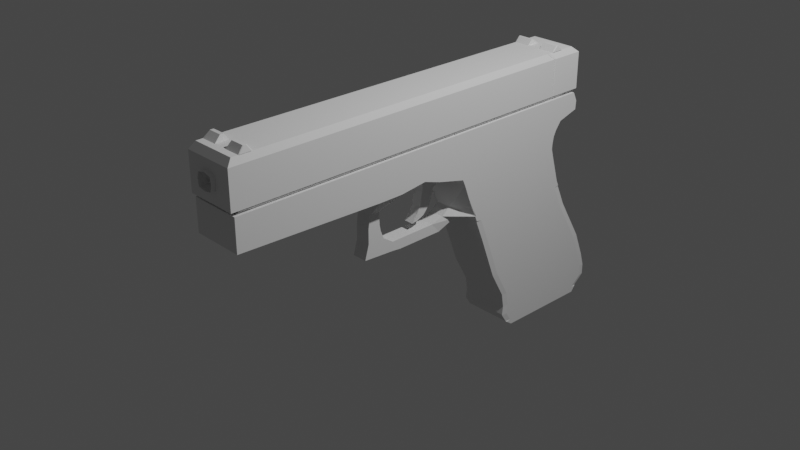 # Source: julesd.blend  (saved by Blender 3.4.6; exported with 4.5.12 LTS)
import bpy
from mathutils import Matrix  # noqa: F401  (used for matrix-valued properties, if any)

bpy.ops.wm.read_factory_settings(use_empty=True)
scene = bpy.context.scene
scene.name = 'Scene'

# ---- collections
col_collection = bpy.data.collections.new('Collection'); scene.collection.children.link(col_collection)

# ---- node groups
ng_auto_smooth = bpy.data.node_groups.new('Auto Smooth', 'GeometryNodeTree')
_s = ng_auto_smooth.interface.new_socket(name='Geometry', in_out='OUTPUT', socket_type='NodeSocketGeometry')
_s = ng_auto_smooth.interface.new_socket(name='Geometry', in_out='INPUT', socket_type='NodeSocketGeometry')
_s = ng_auto_smooth.interface.new_socket(name='Angle', in_out='INPUT', socket_type='NodeSocketFloat')
_s.subtype = 'ANGLE'
_s.min_value = 0.0
_s.max_value = 3.142
ng_auto_smooth.is_modifier = True
_N = ng_auto_smooth.nodes; _L = ng_auto_smooth.links
n0 = _N.new('NodeGroupOutput'); n0.name = 'Group Output'; n0.location = (480, -100)
n1 = _N.new('NodeGroupInput'); n1.name = 'Group Input'; n1.location = (-420, -300)
n2 = _N.new('NodeGroupInput'); n2.name = 'Group Input.001'; n2.location = (-60, -100)
n3 = _N.new('GeometryNodeSetShadeSmooth'); n3.name = 'Set Shade Smooth'; n3.location = (120, -100)
n3.domain = 'EDGE'
n4 = _N.new('GeometryNodeSetShadeSmooth'); n4.name = 'Set Shade Smooth.001'; n4.location = (300, -100)
n5 = _N.new('GeometryNodeInputMeshEdgeAngle'); n5.name = 'Edge Angle'; n5.location = (-420, -220)
n6 = _N.new('GeometryNodeInputEdgeSmooth'); n6.name = 'Is Edge Smooth'; n6.location = (-60, -160)
n7 = _N.new('GeometryNodeInputShadeSmooth'); n7.name = 'Is Face Smooth'; n7.location = (-240, -340)
n8 = _N.new('FunctionNodeBooleanMath'); n8.name = 'Boolean Math'; n8.location = (-60, -220)
n9 = _N.new('FunctionNodeCompare'); n9.name = 'Compare'; n9.location = (-240, -180)
n9.operation = 'LESS_EQUAL'
_L.new(n5.outputs[0], n9.inputs[0])
_L.new(n4.outputs[0], n0.inputs[0])
_L.new(n1.outputs[1], n9.inputs[1])
_L.new(n9.outputs[0], n8.inputs[0])
_L.new(n7.outputs[0], n8.inputs[1])
_L.new(n2.outputs[0], n3.inputs[0])
_L.new(n6.outputs[0], n3.inputs[1])
_L.new(n3.outputs[0], n4.inputs[0])
_L.new(n8.outputs[0], n3.inputs[2])
n0.is_active_output = True

# ---- world
world_world = bpy.data.worlds.new('World'); scene.world = world_world
world_world.use_nodes = True; world_world.node_tree.nodes.clear()
_N = world_world.node_tree.nodes; _L = world_world.node_tree.links
n0 = _N.new('ShaderNodeOutputWorld'); n0.name = 'World Output'; n0.location = (300, 300)
n1 = _N.new('ShaderNodeBackground'); n1.name = 'Background'; n1.location = (10, 300)
n1.inputs[0].default_value = (0.05088, 0.05088, 0.05088, 1.0)
_L.new(n1.outputs[0], n0.inputs[0])
n0.is_active_output = True
world_world.color = (0.05088, 0.05088, 0.05088)
world_world.use_sun_shadow = False
world_world.sun_shadow_jitter_overblur = 0.0

# ---- cameras
cam_camera = bpy.data.cameras.new('Camera')
cam_camera.clip_end = 100.0
cam_camera.ortho_scale = 7.314

# ---- lights
light_light = bpy.data.lights.new('Light', 'POINT')
light_light.transmission_factor = 0.0
light_light.energy = 1000.0
light_light.shadow_soft_size = 0.1
light_light.shadow_maximum_resolution = 0.006
light_light.use_absolute_resolution = True

# ---- meshes
me_cube_001 = bpy.data.meshes.new('Cube.001')
me_cube_001.from_pydata([(-0.8824, -0.9739, 1.184), (-1.0, -1.0, 0.8824), (-0.8824, 0.9599, 1.173), (-1.0, 1.0, 0.8824), (0.8824, -0.9739, 1.184), (1.0, -1.0, 0.8824), (0.8824, 0.9599, 1.173), (1.0, 1.0, 0.8824), (-0.8464, -0.9079, 1.45), (-1.0, -0.966, 0.8824), (0.857, -0.9116, 1.464), (1.0, -0.966, 0.8824), (-0.8365, -0.8984, 1.455), (1.0, -0.8998, 0.8824), (-1.0, -0.8998, 0.8824), (0.8563, -0.9006, 1.456), (-0.9144, 0.8491, 1.414), (1.0, 0.9262, 0.8824), (-1.0, 0.9262, 0.8824), (0.9023, 0.8567, 1.421), (-1.0, 0.8569, 0.8824), (0.9019, 0.8535, 1.417), (-0.9143, 0.8491, 1.414), (1.0, 0.8569, 0.8824), (-1.0, -0.02241, 0.8824), (0.8824, -0.02865, 1.179), (-0.8824, -0.02865, 1.179), (1.0, -0.02241, 0.8824), (-1.0, -0.4611, 0.8824), (0.8824, -0.4528, 1.181), (-0.8824, -0.4528, 1.181), (1.0, -0.4611, 0.8824), (-0.2705, 0.9599, 1.173), (-0.3065, 1.0, 0.8824), (-0.2705, -0.9739, 1.184), (-0.3065, -1.0, 0.8824), (-0.3065, -0.966, -1.0), (-0.3185, -0.9112, 1.453), (-0.3071, -0.8953, 1.461), (-0.3065, -0.8998, -1.0), (-0.3065, 0.9262, -1.0), (-0.2741, 0.8532, 1.423), (-0.3065, 0.8569, -1.0), (-0.2741, 0.844, 1.417), (-0.3065, -0.02241, -1.0), (-0.2705, -0.02865, 1.179), (-0.3065, -0.4611, -1.0), (-0.2705, -0.4528, 1.181), (0.2612, 0.9599, 1.173), (0.2961, -1.0, 0.8824), (0.3082, -0.9151, 1.471), (0.3082, -0.8965, 1.458), (0.2736, 0.8598, 1.432), (0.2736, 0.8493, 1.419), (0.2612, -0.02865, 1.179), (0.2612, -0.4528, 1.181), (0.2961, 1.0, 0.8824), (0.2612, -0.9739, 1.184), (0.2961, -0.966, -1.0), (0.2961, -0.8998, -1.0), (0.2961, 0.9262, -1.0), (0.2961, 0.8569, -1.0), (0.2961, -0.02241, -1.0), (0.2961, -0.4611, -1.0), (-0.8933, -0.9372, 1.187), (-0.8942, -0.8807, 1.187), (-0.2705, -0.941, 1.184), (-0.2705, -0.877, 1.184), (0.9022, -0.8815, 1.188), (0.902, -0.9365, 1.188), (0.2612, -0.941, 1.184), (0.2612, -0.877, 1.184), (0.8824, -0.877, 1.184), (0.8824, -0.941, 1.184), (0.8355, -0.8965, 1.458), (0.8355, -0.9151, 1.471), (-0.8824, -0.941, 1.184), (-0.8824, -0.877, 1.184), (-0.8345, -0.9112, 1.453), (-0.8231, -0.8953, 1.461), (-0.8963, -0.8963, -1.023), (-1.0, -1.0, -0.8731), (-0.8963, 0.8963, -1.023), (-1.0, 1.0, -0.8731), (0.8963, -0.8963, -1.023), (1.0, -1.0, -0.8731), (0.8963, 0.8963, -1.023), (1.0, 1.0, -0.8731), (-1.0, -0.966, -0.8731), (-0.8963, -0.966, -1.023), (0.8963, -0.966, -1.023), (1.0, -0.966, -0.8731), (0.8963, -0.8998, -1.023), (1.0, -0.8998, -0.8731), (-1.0, -0.8998, -0.8731), (-0.8963, -0.8998, -1.023), (1.0, 0.9262, -0.8731), (0.8963, 0.9262, -1.023), (-0.8963, 0.9262, -1.023), (-1.0, 0.9262, -0.8731), (-0.8963, 0.8569, -1.023), (-1.0, 0.8569, -0.8731), (1.0, 0.8569, -0.8731), (0.8963, 0.8569, -1.023), (-0.8963, -0.02241, -1.023), (-1.0, -0.02241, -0.8731), (1.0, -0.02241, -0.8731), (0.8963, -0.02241, -1.023), (-1.0, -0.4611, -0.8731), (-0.8963, -0.4611, -1.023), (1.0, -0.4611, -0.8731), (0.8963, -0.4611, -1.023), (-0.3065, 1.0, -0.8731), (-0.3065, 0.8963, -1.023), (-0.3065, -0.8963, -1.023), (-0.3065, -1.0, -0.8731), (0.2961, -1.0, -0.8731), (0.2961, -0.8963, -1.023), (0.2961, 1.0, -0.8731), (0.2961, 0.8963, -1.023), (-1.0, -1.0, 0.3297), (-1.0, -0.966, 0.3297), (-0.192, -0.9407, 0.2152), (-1.0, 1.0, 0.3297), (-0.3065, 1.0, 0.3297), (-1.0, 0.9262, 0.3297), (1.0, -1.0, 0.3297), (0.1815, -0.9407, 0.2152), (1.0, -0.966, 0.3297), (1.0, 1.0, 0.3297), (1.0, 0.9262, 0.3297), (0.2961, 1.0, 0.3297), (-1.0, -0.8998, 0.3297), (1.0, -0.8998, 0.3297), (1.0, -0.4611, 0.3297), (-1.0, -0.4611, 0.3297), (1.0, 0.8569, 0.3297), (-1.0, 0.8569, 0.3297), (-1.0, -0.02241, 0.3297), (1.0, -0.02241, 0.3297), (-1.0, -0.966, -0.2717), (-0.3065, 1.0, -0.2717), (0.1815, -0.9407, -0.1571), (1.0, 0.9262, -0.2717), (-1.0, -0.8998, -0.2717), (-1.0, -0.4611, -0.2717), (1.0, 0.8569, -0.2717), (1.0, -0.02241, -0.2717), (-1.0, -1.0, -0.2717), (-0.192, -0.9407, -0.1571), (-1.0, 1.0, -0.2717), (-1.0, 0.9262, -0.2717), (1.0, -1.0, -0.2717), (1.0, -0.966, -0.2717), (1.0, 1.0, -0.2717), (0.2961, 1.0, -0.2717), (1.0, -0.8998, -0.2717), (1.0, -0.4611, -0.2717), (-1.0, 0.8569, -0.2717), (-1.0, -0.02241, -0.2717), (-0.3065, -1.0, -0.2717), (0.2961, -1.0, 0.3297), (-0.005242, -0.8998, -1.0), (-0.005242, -0.966, -1.0), (-0.004626, -0.9739, 1.184), (-0.005242, 1.0, 0.8824), (-0.005242, 0.9262, -1.0), (-0.005242, 0.8569, -1.0), (-0.005242, -0.02241, -1.0), (-0.005242, -0.4611, -1.0), (-0.004626, 0.9599, 1.173), (-0.005242, -1.0, 0.8824), (-0.004626, -0.941, 1.184), (-0.004626, -0.877, 1.184), (-0.004626, 0.8886, 1.174), (-0.004626, 0.8215, 1.174), (-0.004626, -0.02865, 1.179), (-0.004626, -0.4528, 1.181), (-0.005242, 0.8963, -1.023), (-0.005242, 1.0, -0.8731), (-0.005242, -0.8963, -1.023), (-0.005242, -1.0, -0.8731), (-0.005242, -1.0, 0.4319), (-0.005242, 1.0, 0.3297), (-0.005242, 1.0, -0.2717), (-0.005242, -1.0, -0.3376), (-0.005242, -0.9407, 0.2152), (-0.005242, -0.9407, -0.1571), (1.0, -0.966, 0.02903), (1.0, -1.0, 0.02903), (-1.0, 0.9262, 0.02903), (-1.0, 1.0, 0.02903), (-1.0, -1.0, 0.02903), (1.0, 1.0, 0.02903), (0.2961, 1.0, 0.02903), (1.0, -0.8998, 0.02903), (1.0, -0.4611, 0.02903), (-1.0, 0.8569, 0.02903), (-1.0, -0.02241, 0.02903), (-1.0, -0.966, 0.02903), (-0.3065, 1.0, 0.02903), (1.0, 0.9262, 0.02903), (-1.0, -0.8998, 0.02903), (-1.0, -0.4611, 0.02903), (1.0, 0.8569, 0.02903), (1.0, -0.02241, 0.02903), (-0.192, -0.9407, 0.02903), (0.1815, -0.9407, 0.02903), (-0.005242, 1.0, 0.02903), (-0.005242, -0.9407, 0.02903), (0.3353, -1.0, 0.02658), (-0.7165, -0.3204, 0.2599), (-0.7828, -0.3225, 0.2288), (0.2887, -1.0, 0.3367), (0.2887, -1.016, 0.3367), (-0.3015, -1.0, 0.3358), (-0.3015, -1.016, 0.3358), (-0.006939, -1.0, 0.4348), (0.004552, -1.0, 0.4348), (0.004552, -1.016, 0.4348), (-0.006939, -1.016, 0.4348), (-0.001186, -1.021, 0.4309), (0.3014, -1.0, -0.2717), (0.2918, -0.9978, -0.2674), (0.2909, -1.0, -0.2728), (0.2961, -1.0, -0.2769), (0.3331, -0.9981, 0.02903), (0.3434, -1.0, 0.02903), (0.3373, -1.0, 0.03424), (0.3353, -1.017, 0.02658), (0.3302, -1.021, 0.02664), (0.292, -1.0, 0.3326), (0.296, -1.0, 0.3233), (0.296, -1.017, 0.3233), (0.2904, -1.021, 0.3314), (0.2956, -1.0, -0.2678), (0.288, -1.0, -0.2763), (-0.2971, -1.0, -0.2743), (0.005467, -1.0, -0.3402), (-0.007838, -1.0, -0.3402), (-0.007838, -1.016, -0.3402), (0.005467, -1.016, -0.3402), (-0.001187, -1.021, -0.3351), (0.288, -1.014, -0.2763), (0.2956, -1.017, -0.2678), (0.2865, -1.016, -0.2766), (0.2901, -1.022, -0.269), (-0.3111, -1.0, 0.3297), (-0.3029, -0.9981, 0.3261), (-0.3022, -1.0, 0.3312), (-0.3065, -1.0, 0.3343), (-0.3492, -0.9984, 0.02903), (-0.3581, -1.0, 0.02903), (-0.3528, -1.0, 0.02454), (-0.3586, -1.0, 0.02593), (-0.3586, -1.0, 0.03488), (-0.3586, -1.018, 0.02593), (-0.3546, -1.021, 0.0304), (-0.3586, -1.018, 0.03488), (-0.3091, -1.0, 0.323), (-0.3055, -1.0, 0.331), (-0.3091, -1.018, 0.323), (-0.3039, -1.021, 0.3299), (-0.3019, -1.0, -0.2692), (-0.3058, -1.0, -0.2614), (-0.3019, -1.014, -0.2691), (-0.2998, -1.022, -0.267), (-0.3058, -1.018, -0.2613), (-0.2919, -1.016, -0.2755), (-0.2971, -1.01, -0.2743), (0.2612, 0.8886, 1.174), (0.9139, 0.8838, 1.178), (0.9139, 0.8264, 1.178), (0.2612, 0.8215, 1.174), (-0.9178, 0.8274, 1.179), (-0.9178, 0.8824, 1.179), (-0.2705, 0.8886, 1.174), (-0.2705, 0.8215, 1.174), (0.8824, 0.8886, 1.174), (0.8824, 0.8215, 1.174), (0.8701, 0.8598, 1.432), (0.8701, 0.8493, 1.419), (-0.8824, 0.8215, 1.174), (-0.8824, 0.8886, 1.174), (-0.8788, 0.844, 1.417), (-0.8788, 0.8532, 1.423), (-0.8824, 0.8001, 1.174), (1.0, 0.8347, 0.8824), (-1.0, 0.8347, 0.8824), (0.8824, 0.8001, 1.174), (-0.2705, 0.8001, 1.174), (-0.3065, 0.8347, -1.0), (0.2612, 0.8001, 1.174), (0.2961, 0.8347, -1.0), (0.8963, 0.8347, -1.023), (1.0, 0.8347, -0.8731), (-0.8963, 0.8347, -1.023), (-1.0, 0.8347, -0.8731), (1.0, 0.8347, 0.3297), (-1.0, 0.8347, 0.3297), (-1.0, 0.8347, -0.2717), (1.0, 0.8347, -0.2717), (-0.005242, 0.8347, -1.0), (-0.004626, 0.8001, 1.174), (-1.0, 0.8347, 0.02903), (1.0, 0.8347, 0.02903), (-1.0, 0.8299, 0.8824), (0.8824, 0.7955, 1.174), (-0.2705, 0.7955, 1.174), (-0.3065, 0.8299, -1.0), (0.2612, 0.7955, 1.174), (0.2961, 0.8299, -1.0), (0.9784, 0.8299, -0.8731), (-0.8963, 0.8299, -1.023), (0.9784, 0.8299, 0.3297), (0.9784, 0.8299, -0.2717), (-0.005242, 0.8299, -1.0), (-0.004626, 0.7955, 1.174), (0.9784, 0.8299, 0.02903), (-0.8824, 0.7955, 1.174), (0.9784, 0.8299, 0.8824), (0.8747, 0.8299, -1.023), (-1.0, 0.8299, -0.8731), (-1.0, 0.8299, 0.3297), (-1.0, 0.8299, -0.2717), (-1.0, 0.8299, 0.02903), (-1.0, 0.8249, 0.8824), (0.8824, 0.7907, 1.174), (-0.2705, 0.7907, 1.174), (-0.3065, 0.8249, -1.0), (0.2612, 0.7907, 1.174), (0.2961, 0.8249, -1.0), (1.0, 0.8249, -0.8731), (-0.8963, 0.8249, -1.023), (1.0, 0.8249, 0.3297), (1.0, 0.8249, -0.2717), (-0.005242, 0.8249, -1.0), (-0.004626, 0.7907, 1.174), (1.0, 0.8249, 0.02903), (-0.8824, 0.7907, 1.174), (1.0, 0.8249, 0.8824), (0.8963, 0.8249, -1.023), (-1.0, 0.8249, -0.8731), (-1.0, 0.8249, 0.3297), (-1.0, 0.8249, -0.2717), (-1.0, 0.8249, 0.02903), (-1.0, 0.8193, 0.8824), (0.8824, 0.7852, 1.174), (-0.2705, 0.7852, 1.174), (-0.3065, 0.8193, -1.0), (0.2612, 0.7852, 1.174), (0.2961, 0.8193, -1.0), (1.0, 0.8193, -0.8731), (-0.8963, 0.8193, -1.023), (1.0, 0.8193, 0.3297), (1.0, 0.8193, -0.2717), (-0.005242, 0.8193, -1.0), (-0.004626, 0.7852, 1.174), (1.0, 0.8193, 0.02903), (-0.8824, 0.7852, 1.174), (1.0, 0.8193, 0.8824), (0.8963, 0.8193, -1.023), (-1.0, 0.8193, -0.8731), (-1.0, 0.8193, 0.3297), (-1.0, 0.8193, -0.2717), (-1.0, 0.8193, 0.02903), (-1.0, -0.966, -0.5724), (-0.3065, 1.0, -0.5724), (1.0, 0.9262, -0.5724), (-1.0, -0.8998, -0.5724), (-1.0, -0.4611, -0.5724), (1.0, 0.8569, -0.5724), (1.0, -0.02241, -0.5724), (-1.0, -1.0, -0.5724), (-0.3065, -1.0, -0.5724), (-1.0, 1.0, -0.5724), (-1.0, 0.9262, -0.5724), (1.0, -1.0, -0.5724), (1.0, -0.966, -0.5724), (1.0, 1.0, -0.5724), (0.2961, 1.0, -0.5724), (1.0, -0.8998, -0.5724), (1.0, -0.4611, -0.5724), (-1.0, 0.8569, -0.5724), (-1.0, -0.02241, -0.5724), (-0.005242, -1.0, -0.6053), (-0.005242, 1.0, -0.5724), (1.0, 0.8347, -0.5724), (-1.0, 0.8347, -0.5724), (-1.0, 0.8299, -0.5724), (0.9784, 0.8299, -0.5724), (-1.0, 0.8249, -0.5724), (1.0, 0.8249, -0.5724), (-1.0, 0.8193, -0.5724), (1.0, 0.8193, -0.5724), (-0.8824, 0.7931, 1.174), (1.0, 0.8274, 0.8824), (0.8963, 0.8274, -1.023), (-1.0, 0.8274, -0.8731), (-1.0, 0.8274, 0.3297), (-1.0, 0.8274, -0.2717), (-1.0, 0.8274, 0.02903), (-1.0, 0.8274, 0.8824), (0.8824, 0.7931, 1.174), (-0.2705, 0.7931, 1.174), (-0.3065, 0.8274, -1.0), (0.2612, 0.7931, 1.174), (0.2961, 0.8274, -1.0), (1.0, 0.8274, -0.8731), (-0.8963, 0.8274, -1.023), (1.0, 0.8274, 0.3297), (1.0, 0.8274, -0.2717), (-0.005242, 0.8274, -1.0), (-0.004626, 0.7931, 1.174), (1.0, 0.8274, 0.02903), (1.0, 0.8274, -0.5724), (-1.0, 0.8274, -0.5724), (-1.0, 0.8177, 0.8824), (0.8824, 0.7837, 1.174), (-0.2705, 0.7837, 1.174), (-0.3065, 0.8177, -1.0), (0.2612, 0.7837, 1.174), (0.2961, 0.8177, -1.0), (1.0, 0.8177, -0.8731), (-0.8963, 0.8177, -1.023), (1.0, 0.8177, 0.3297), (1.0, 0.8177, -0.2717), (-0.005242, 0.8177, -1.0), (-0.004626, 0.7837, 1.174), (1.0, 0.8177, 0.02903), (-0.8824, 0.7837, 1.174), (1.0, 0.8177, 0.8824), (0.8963, 0.8177, -1.023), (-1.0, 0.8177, -0.8731), (-1.0, 0.8177, 0.3297), (-1.0, 0.8177, -0.2717), (-1.0, 0.8177, 0.02903), (-1.0, 0.8177, -0.5724), (1.0, 0.8177, -0.5724), (-1.0, 0.8158, 0.8824), (0.8824, 0.7818, 1.174), (-0.2705, 0.7818, 1.174), (-0.3065, 0.8158, -1.0), (0.2612, 0.7818, 1.174), (0.2961, 0.8158, -1.0), (1.0, 0.8158, -0.8731), (-0.8963, 0.8158, -1.023), (1.0, 0.8158, 0.3297), (1.0, 0.8158, -0.2717), (-0.005242, 0.8158, -1.0), (-0.004626, 0.7818, 1.174), (1.0, 0.8158, 0.02903), (1.0, 0.8158, -0.5724), (-0.8824, 0.7818, 1.174), (1.0, 0.8158, 0.8824), (0.8963, 0.8158, -1.023), (-1.0, 0.8158, -0.8731), (-1.0, 0.8158, 0.3297), (-1.0, 0.8158, -0.2717), (-1.0, 0.8158, 0.02903), (-1.0, 0.8158, -0.5724), (-1.0, 0.8137, 0.8824), (0.8824, 0.7798, 1.174), (-0.2705, 0.7798, 1.174), (-0.3065, 0.8137, -1.0), (0.2612, 0.7798, 1.174), (0.2961, 0.8137, -1.0), (1.0, 0.8137, -0.8731), (-0.8963, 0.8137, -1.023), (1.0, 0.8137, 0.3297), (1.0, 0.8137, -0.2717), (-0.005242, 0.8137, -1.0), (-0.004626, 0.7798, 1.174), (1.0, 0.8137, 0.02903), (1.0, 0.8137, -0.5724), (-0.8824, 0.7798, 1.174), (1.0, 0.8137, 0.8824), (0.8963, 0.8137, -1.023), (-1.0, 0.8137, -0.8731), (-1.0, 0.8137, 0.3297), (-1.0, 0.8137, -0.2717), (-1.0, 0.8137, 0.02903), (-1.0, 0.8137, -0.5724), (-1.0, 0.8113, 0.8824), (0.8824, 0.7775, 1.174), (-0.2705, 0.7775, 1.174), (-0.3065, 0.8113, -1.0), (0.2612, 0.7775, 1.174), (0.2961, 0.8113, -1.0), (1.0, 0.8113, -0.8731), (-0.8963, 0.8113, -1.023), (1.0, 0.8113, 0.3297), (1.0, 0.8113, -0.2717), (-0.005242, 0.8113, -1.0), (-0.004626, 0.7775, 1.174), (1.0, 0.8113, 0.02903), (1.0, 0.8113, -0.5724), (-0.8824, 0.7775, 1.174), (1.0, 0.8113, 0.8824), (0.8963, 0.8113, -1.023), (-1.0, 0.8113, -0.8731), (-1.0, 0.8113, 0.3297), (-1.0, 0.8113, -0.2717), (-1.0, 0.8113, 0.02903), (-1.0, 0.8113, -0.5724), (-0.8824, 0.7879, 1.174), (0.9761, 0.8221, 0.8824), (0.8963, 0.8221, -1.023), (-1.0, 0.8221, -0.8731), (-1.0, 0.8221, 0.3297), (-1.0, 0.8221, -0.2717), (-1.0, 0.8221, 0.02903), (-1.0, 0.8221, 0.8824), (0.8824, 0.7879, 1.174), (-0.2705, 0.7879, 1.174), (-0.3065, 0.8221, -1.0), (0.2612, 0.7879, 1.174), (0.2961, 0.8221, -1.0), (0.9761, 0.8221, -0.8731), (-0.8963, 0.8221, -1.023), (0.9761, 0.8221, 0.3297), (0.9761, 0.8221, -0.2717), (-0.005242, 0.8221, -1.0), (-0.004626, 0.7879, 1.174), (0.9761, 0.8221, 0.02903), (0.9761, 0.8221, -0.5724), (-1.0, 0.8221, -0.5724)], [(267, 211), (267, 212)], [(66, 76, 0, 34), (58, 90, 84, 117), (82, 113, 40, 98), (129, 7, 17, 130), (119, 86, 97, 60), (283, 2, 3, 18), (48, 6, 7, 56), (73, 4, 5, 11), (34, 0, 1, 35), (123, 3, 33, 124), (72, 73, 11, 13), (0, 76, 9, 1), (134, 31, 13, 133), (206, 122, 248, 251), (59, 92, 90, 58), (38, 79, 78, 37), (47, 30, 77, 67), (63, 111, 92, 59), (109, 46, 39, 95), (29, 72, 13, 31), (76, 77, 14, 9), (133, 13, 11, 128), (6, 278, 17, 7), (95, 39, 36, 89), (131, 56, 7, 129), (32, 2, 283, 276), (282, 283, 18, 20), (299, 288, 20, 137), (490, 486, 44, 104), (286, 282, 20, 288), (278, 279, 23, 17), (98, 40, 42, 100), (60, 97, 103, 61), (41, 285, 284, 43), (30, 26, 24, 28), (104, 44, 46, 109), (484, 25, 27, 498), (135, 28, 24, 138), (488, 499, 107, 62), (485, 497, 26, 45), (130, 17, 23, 136), (77, 30, 28, 14), (25, 29, 31, 27), (183, 165, 56, 131), (62, 107, 111, 63), (45, 26, 30, 47), (176, 45, 47, 177), (139, 27, 31, 134), (494, 485, 45, 176), (491, 498, 27, 139), (174, 276, 277, 175), (137, 20, 18, 125), (170, 32, 276, 174), (126, 5, 49, 161), (132, 14, 28, 135), (177, 47, 67, 173), (173, 67, 66, 172), (121, 9, 14, 132), (163, 58, 117, 180), (164, 34, 35, 171), (2, 32, 33, 3), (125, 18, 3, 123), (120, 1, 9, 121), (172, 66, 34, 164), (73, 70, 57, 4), (4, 57, 49, 5), (128, 11, 5, 126), (74, 51, 50, 75), (29, 55, 71, 72), (6, 48, 270, 278), (280, 52, 53, 281), (484, 487, 54, 25), (25, 54, 55, 29), (168, 62, 63, 169), (493, 488, 62, 168), (166, 60, 61, 167), (252, 247, 120, 192), (169, 63, 59, 162), (162, 59, 58, 163), (170, 48, 56, 165), (178, 119, 60, 166), (8, 12, 65, 64), (37, 78, 76, 66), (79, 38, 67, 77), (38, 37, 66, 67), (15, 10, 69, 68), (75, 50, 70, 73), (51, 74, 72, 71), (50, 51, 71, 70), (68, 69, 73, 72), (10, 15, 74, 75), (15, 68, 72, 74), (69, 10, 75, 73), (64, 65, 77, 76), (12, 8, 78, 79), (8, 64, 76, 78), (65, 12, 79, 77), (89, 80, 81, 88), (113, 82, 83, 112), (97, 86, 87, 96), (117, 84, 85, 116), (95, 89, 88, 94), (84, 90, 91, 85), (90, 92, 93, 91), (109, 95, 94, 108), (103, 97, 96, 102), (82, 98, 99, 83), (98, 100, 101, 99), (294, 103, 102, 295), (490, 104, 105, 500), (111, 107, 106, 110), (104, 109, 108, 105), (92, 111, 110, 93), (178, 113, 112, 179), (80, 114, 115, 81), (180, 117, 116, 181), (86, 119, 118, 87), (89, 36, 114, 80), (209, 186, 122, 206), (188, 128, 126, 189), (192, 120, 121, 199), (190, 125, 123, 191), (199, 121, 132, 202), (202, 132, 135, 203), (210, 229, 244, 235), (197, 137, 125, 190), (495, 491, 139, 205), (205, 139, 134, 196), (208, 183, 131, 194), (201, 130, 136, 204), (203, 135, 138, 198), (304, 299, 137, 197), (194, 131, 129, 193), (195, 133, 128, 188), (122, 186, 182, 249, 248), (196, 134, 133, 195), (191, 123, 124, 200), (193, 129, 130, 201), (379, 154, 143, 368), (375, 150, 141, 367), (382, 157, 156, 381), (374, 160, 148, 373), (381, 156, 153, 378), (380, 155, 154, 379), (388, 300, 158, 383), (370, 145, 159, 384), (368, 143, 146, 371), (386, 184, 155, 380), (372, 147, 157, 382), (496, 492, 147, 372), (383, 158, 151, 376), (207, 142, 223, 226), (369, 144, 145, 370), (366, 140, 144, 369), (376, 151, 150, 375), (373, 148, 140, 366), (378, 153, 152, 377), (385, 185, 160, 374), (160, 253, 252, 192, 148), (186, 127, 161, 182), (152, 189, 227, 222), (187, 149, 160, 185), (367, 141, 184, 386), (85, 377, 152, 222, 225, 116), (247, 250, 35, 1, 120), (127, 207, 226, 228, 161), (200, 124, 183, 208), (207, 127, 186, 209), (114, 180, 181, 115), (119, 178, 179, 118), (113, 178, 166, 40), (32, 170, 165, 33), (39, 162, 163, 36), (46, 169, 162, 39), (161, 49, 171, 182), (40, 166, 167, 42), (486, 493, 168, 44), (44, 168, 169, 46), (70, 172, 164, 57), (57, 164, 171, 49), (36, 163, 180, 114), (71, 173, 172, 70), (55, 177, 173, 71), (48, 170, 174, 270), (270, 174, 175, 273), (487, 494, 176, 54), (54, 176, 177, 55), (124, 33, 165, 183), (150, 191, 200, 141), (154, 193, 201, 143), (264, 267, 256, 254), (189, 126, 161, 228, 227), (141, 200, 208, 184), (142, 207, 209, 187), (157, 196, 195, 156), (149, 206, 251, 253, 160), (156, 195, 188, 153), (155, 194, 193, 154), (300, 304, 197, 158), (145, 203, 198, 159), (143, 201, 204, 146), (184, 208, 194, 155), (147, 205, 196, 157), (492, 495, 205, 147), (158, 197, 190, 151), (142, 187, 185, 224, 223), (144, 202, 203, 145), (140, 199, 202, 144), (151, 190, 191, 150), (148, 192, 199, 140), (153, 188, 189, 152), (187, 209, 206, 149), (216, 215, 260, 262), (232, 233, 229, 210), (230, 246, 244, 229), (255, 258, 261, 259), (215, 216, 220, 217), (218, 219, 214, 213), (219, 220, 221), (262, 221, 220, 216), (221, 234, 214, 219), (265, 263, 237, 269), (219, 218, 217, 220), (234, 231, 213, 214), (222, 223, 224, 225), (226, 227, 228), (226, 223, 222, 227), (233, 232, 231, 234), (234, 230, 229, 233), (116, 225, 224, 185, 385, 181), (240, 241, 242), (239, 240, 268, 269, 237), (242, 266, 268, 240), (240, 239, 238, 241), (245, 243, 244, 246), (235, 244, 243, 236), (246, 242, 241, 245), (236, 243, 245, 241, 238), (247, 248, 249, 250), (251, 252, 253), (256, 257, 258), (265, 266, 267), (251, 248, 247, 252), (258, 255, 254, 256), (259, 261, 262, 260), (257, 262, 261, 258), (265, 269, 268, 266), (267, 264, 263, 265), (266, 257, 256, 267), (182, 171, 35, 250, 249), (52, 280, 278, 270), (19, 21, 272, 271), (281, 53, 273, 279), (53, 52, 270, 273), (22, 16, 275, 274), (285, 41, 276, 283), (43, 284, 282, 277), (41, 43, 277, 276), (271, 272, 279, 278), (21, 19, 280, 281), (19, 271, 278, 280), (272, 21, 281, 279), (274, 275, 283, 282), (16, 22, 284, 285), (22, 274, 282, 284), (275, 16, 285, 283), (146, 204, 305, 301), (324, 325, 304, 300), (273, 175, 303, 292), (42, 167, 302, 291), (371, 146, 301, 387), (389, 324, 300, 388), (325, 323, 299, 304), (204, 136, 298, 305), (100, 296, 297, 101), (321, 294, 295, 312), (167, 61, 293, 302), (279, 273, 292, 289), (136, 23, 287, 298), (175, 277, 290, 303), (277, 282, 286, 290), (61, 103, 294, 293), (279, 289, 287, 23), (319, 286, 288, 306), (100, 42, 291, 296), (323, 306, 288, 299), (399, 402, 306, 323), (395, 319, 306, 402), (397, 321, 312, 408), (401, 399, 323, 325), (416, 400, 324, 389), (400, 401, 325, 324), (301, 305, 318, 315), (292, 303, 317, 310), (291, 302, 316, 309), (387, 301, 315, 390), (305, 298, 314, 318), (296, 313, 322, 297), (302, 293, 311, 316), (289, 292, 310, 307), (298, 287, 320, 314), (303, 290, 308, 317), (290, 286, 319, 308), (293, 294, 321, 311), (289, 307, 320, 287), (296, 291, 309, 313), (510, 511, 345, 344), (526, 510, 344, 391), (511, 509, 343, 345), (507, 341, 332, 518), (505, 339, 326, 512), (509, 512, 326, 343), (411, 414, 338, 335), (406, 413, 337, 330), (405, 412, 336, 329), (415, 411, 335, 392), (414, 410, 334, 338), (409, 333, 342, 398), (412, 407, 331, 336), (403, 406, 330, 327), (410, 396, 340, 334), (413, 404, 328, 337), (404, 395, 339, 328), (407, 397, 341, 331), (403, 327, 340, 396), (409, 405, 329, 333), (434, 417, 346, 363), (430, 359, 346, 417), (432, 361, 352, 423), (436, 434, 363, 365), (437, 435, 364, 393), (435, 436, 365, 364), (521, 524, 358, 355), (516, 523, 357, 350), (515, 522, 356, 349), (525, 521, 355, 394), (524, 520, 354, 358), (519, 353, 362, 508), (522, 517, 351, 356), (513, 516, 350, 347), (520, 506, 360, 354), (523, 514, 348, 357), (514, 505, 359, 348), (517, 507, 361, 351), (513, 347, 360, 506), (519, 515, 349, 353), (518, 525, 394, 352), (433, 437, 393, 362), (408, 415, 392, 332), (508, 526, 391, 342), (295, 387, 390, 312), (398, 416, 389, 322), (322, 389, 388, 297), (102, 371, 387, 295), (112, 367, 386, 179), (181, 385, 374, 115), (91, 378, 377, 85), (81, 373, 366, 88), (99, 376, 375, 83), (88, 366, 369, 94), (94, 369, 370, 108), (101, 383, 376, 99), (489, 496, 372, 106), (106, 372, 382, 110), (179, 386, 380, 118), (96, 368, 371, 102), (108, 370, 384, 105), (297, 388, 383, 101), (118, 380, 379, 87), (93, 381, 378, 91), (115, 374, 373, 81), (110, 382, 381, 93), (83, 375, 367, 112), (87, 379, 368, 96), (342, 391, 416, 398), (312, 390, 415, 408), (313, 309, 405, 409), (307, 403, 396, 320), (311, 321, 397, 407), (308, 319, 395, 404), (317, 308, 404, 413), (314, 320, 396, 410), (307, 310, 406, 403), (316, 311, 407, 412), (313, 409, 398, 322), (318, 314, 410, 414), (390, 315, 411, 415), (309, 316, 412, 405), (310, 317, 413, 406), (315, 318, 414, 411), (344, 345, 401, 400), (391, 344, 400, 416), (345, 343, 399, 401), (341, 397, 408, 332), (339, 395, 402, 326), (343, 326, 402, 399), (352, 394, 438, 423), (456, 460, 437, 433), (458, 459, 436, 435), (460, 458, 435, 437), (459, 457, 434, 436), (455, 432, 423, 445), (453, 430, 417, 439), (457, 439, 417, 434), (355, 358, 429, 426), (350, 357, 428, 421), (349, 356, 427, 420), (394, 355, 426, 438), (358, 354, 425, 429), (353, 424, 433, 362), (356, 351, 422, 427), (347, 350, 421, 418), (354, 360, 431, 425), (357, 348, 419, 428), (348, 359, 430, 419), (351, 361, 432, 422), (347, 418, 431, 360), (353, 349, 420, 424), (479, 461, 439, 457), (475, 453, 439, 461), (477, 455, 445, 467), (481, 479, 457, 459), (482, 480, 458, 460), (480, 481, 459, 458), (478, 482, 460, 456), (423, 438, 452, 445), (426, 429, 451, 448), (421, 428, 450, 443), (420, 427, 449, 442), (438, 426, 448, 452), (429, 425, 447, 451), (424, 446, 456, 433), (427, 422, 444, 449), (418, 421, 443, 440), (425, 431, 454, 447), (428, 419, 441, 450), (419, 430, 453, 441), (422, 432, 455, 444), (418, 440, 454, 431), (424, 420, 442, 446), (500, 504, 482, 478), (502, 503, 481, 480), (504, 502, 480, 482), (503, 501, 479, 481), (499, 477, 467, 489), (497, 475, 461, 483), (501, 483, 461, 479), (445, 452, 474, 467), (448, 451, 473, 470), (443, 450, 472, 465), (442, 449, 471, 464), (452, 448, 470, 474), (451, 447, 469, 473), (446, 468, 478, 456), (449, 444, 466, 471), (440, 443, 465, 462), (447, 454, 476, 469), (450, 441, 463, 472), (441, 453, 475, 463), (444, 455, 477, 466), (440, 462, 476, 454), (446, 442, 464, 468), (138, 24, 483, 501), (26, 497, 483, 24), (107, 499, 489, 106), (198, 138, 501, 503), (384, 159, 502, 504), (159, 198, 503, 502), (105, 384, 504, 500), (467, 474, 496, 489), (470, 473, 495, 492), (465, 472, 494, 487), (464, 471, 493, 486), (474, 470, 492, 496), (473, 469, 491, 495), (468, 490, 500, 478), (471, 466, 488, 493), (462, 465, 487, 484), (469, 476, 498, 491), (472, 463, 485, 494), (463, 475, 497, 485), (466, 477, 499, 488), (462, 484, 498, 476), (468, 464, 486, 490), (362, 393, 526, 508), (332, 392, 525, 518), (333, 329, 515, 519), (327, 513, 506, 340), (331, 341, 507, 517), (328, 339, 505, 514), (337, 328, 514, 523), (334, 340, 506, 520), (327, 330, 516, 513), (336, 331, 517, 522), (333, 519, 508, 342), (338, 334, 520, 524), (392, 335, 521, 525), (329, 336, 522, 515), (330, 337, 523, 516), (335, 338, 524, 521), (363, 346, 512, 509), (359, 505, 512, 346), (361, 507, 518, 352), (365, 363, 509, 511), (393, 364, 510, 526), (364, 365, 511, 510)])
_uv = me_cube_001.uv_layers.new(name='UVMap')
_uv.uv.foreach_set('vector', [0.7838, 0.7316, 0.8603, 0.7316, 0.8603, 0.7353, 0.7838, 0.7353, 0.287, 0.7457, 0.362, 0.7457, 0.362, 0.737, 0.287, 0.737, 0.138, 0.513, 0.2117, 0.513, 0.2117, 0.5092, 0.138, 0.5092, 0.5403, 0.5, 0.6103, 0.5, 0.6103, 0.5092, 0.5403, 0.5092, 0.287, 0.513, 0.362, 0.513, 0.362, 0.5092, 0.287, 0.5092, 0.8603, 0.5228, 0.8603, 0.5147, 0.875, 0.5, 0.875, 0.5092, 0.7173, 0.5147, 0.6397, 0.5147, 0.625, 0.5, 0.713, 0.5, 0.6397, 0.7316, 0.6397, 0.7353, 0.6103, 0.75, 0.6103, 0.7457, 0.7838, 0.7353, 0.8603, 0.7353, 0.875, 0.75, 0.7883, 0.75, 0.5403, 0.25, 0.6103, 0.25, 0.6103, 0.3367, 0.5403, 0.3367, 0.6397, 0.7243, 0.6397, 0.7316, 0.6103, 0.7457, 0.6103, 0.7375, 0.8603, 0.7353, 0.8603, 0.7316, 0.875, 0.7457, 0.875, 0.75, 0.5403, 0.6826, 0.6103, 0.6826, 0.6103, 0.7375, 0.5403, 0.7375, 0.5022, 0.899, 0.5258, 0.899, 0.5398, 0.9129, 0.5022, 0.9129, 0.287, 0.7375, 0.362, 0.7375, 0.362, 0.7457, 0.287, 0.7457, 0.7898, 0.7297, 0.8543, 0.7297, 0.8543, 0.7261, 0.7898, 0.7261, 0.7838, 0.6759, 0.8603, 0.6759, 0.8603, 0.7243, 0.7838, 0.7243, 0.287, 0.6826, 0.362, 0.6826, 0.362, 0.7375, 0.287, 0.7375, 0.138, 0.6826, 0.2117, 0.6826, 0.2117, 0.7375, 0.138, 0.7375, 0.6397, 0.6759, 0.6397, 0.7243, 0.6103, 0.7375, 0.6103, 0.6826, 0.8603, 0.7316, 0.8603, 0.7243, 0.875, 0.7375, 0.875, 0.7457, 0.5403, 0.7375, 0.6103, 0.7375, 0.6103, 0.7457, 0.5403, 0.7457, 0.6397, 0.5147, 0.6397, 0.5228, 0.6103, 0.5092, 0.6103, 0.5, 0.138, 0.7375, 0.2117, 0.7375, 0.2117, 0.7457, 0.138, 0.7457, 0.5403, 0.412, 0.6103, 0.412, 0.6103, 0.5, 0.5403, 0.5, 0.7838, 0.5147, 0.8603, 0.5147, 0.8603, 0.5228, 0.7838, 0.5228, 0.8603, 0.5305, 0.8603, 0.5228, 0.875, 0.5092, 0.875, 0.5179, 0.5403, 0.2293, 0.6103, 0.2293, 0.6103, 0.2321, 0.5403, 0.2321, 0.138, 0.5236, 0.2117, 0.5236, 0.2117, 0.6278, 0.138, 0.6278, 0.8603, 0.5329, 0.8603, 0.5305, 0.875, 0.5179, 0.875, 0.5207, 0.6397, 0.5228, 0.6397, 0.5305, 0.6103, 0.5179, 0.6103, 0.5092, 0.138, 0.5092, 0.2117, 0.5092, 0.2117, 0.5179, 0.138, 0.5179, 0.287, 0.5092, 0.362, 0.5092, 0.362, 0.5179, 0.287, 0.5179, 0.7843, 0.5232, 0.8598, 0.5232, 0.8598, 0.5301, 0.7843, 0.5301, 0.8603, 0.6759, 0.8603, 0.6275, 0.875, 0.6278, 0.875, 0.6826, 0.138, 0.6278, 0.2117, 0.6278, 0.2117, 0.6826, 0.138, 0.6826, 0.6397, 0.5355, 0.6397, 0.6275, 0.6103, 0.6278, 0.6103, 0.5236, 0.5403, 0.06736, 0.6103, 0.06736, 0.6103, 0.1222, 0.5403, 0.1222, 0.287, 0.5236, 0.362, 0.5236, 0.362, 0.6278, 0.287, 0.6278, 0.7838, 0.5355, 0.8603, 0.5355, 0.8603, 0.6275, 0.7838, 0.6275, 0.5403, 0.5092, 0.6103, 0.5092, 0.6103, 0.5179, 0.5403, 0.5179, 0.8603, 0.7243, 0.8603, 0.6759, 0.875, 0.6826, 0.875, 0.7375, 0.6397, 0.6275, 0.6397, 0.6759, 0.6103, 0.6826, 0.6103, 0.6278, 0.5403, 0.3743, 0.6103, 0.3743, 0.6103, 0.412, 0.5403, 0.412, 0.287, 0.6278, 0.362, 0.6278, 0.362, 0.6826, 0.287, 0.6826, 0.7838, 0.6275, 0.8603, 0.6275, 0.8603, 0.6759, 0.7838, 0.6759, 0.7506, 0.6275, 0.7838, 0.6275, 0.7838, 0.6759, 0.7506, 0.6759, 0.5403, 0.6278, 0.6103, 0.6278, 0.6103, 0.6826, 0.5403, 0.6826, 0.7506, 0.5355, 0.7838, 0.5355, 0.7838, 0.6275, 0.7506, 0.6275, 0.5403, 0.5236, 0.6103, 0.5236, 0.6103, 0.6278, 0.5403, 0.6278, 0.7506, 0.5228, 0.7838, 0.5228, 0.7838, 0.5305, 0.7506, 0.5305, 0.5403, 0.2321, 0.6103, 0.2321, 0.6103, 0.2408, 0.5403, 0.2408, 0.7506, 0.5147, 0.7838, 0.5147, 0.7838, 0.5228, 0.7506, 0.5228, 0.5403, 0.75, 0.6103, 0.75, 0.6103, 0.838, 0.5403, 0.838, 0.5403, 0.01252, 0.6103, 0.01252, 0.6103, 0.06736, 0.5403, 0.06736, 0.7506, 0.6759, 0.7838, 0.6759, 0.7838, 0.7243, 0.7506, 0.7243, 0.7506, 0.7243, 0.7838, 0.7243, 0.7838, 0.7316, 0.7506, 0.7316, 0.5403, 0.004252, 0.6103, 0.004252, 0.6103, 0.01252, 0.5403, 0.01252, 0.2493, 0.7457, 0.287, 0.7457, 0.287, 0.737, 0.2493, 0.737, 0.7506, 0.7353, 0.7838, 0.7353, 0.7883, 0.75, 0.7507, 0.75, 0.8603, 0.5147, 0.7838, 0.5147, 0.7883, 0.5, 0.875, 0.5, 0.5403, 0.2408, 0.6103, 0.2408, 0.6103, 0.25, 0.5403, 0.25, 0.5403, 0.0, 0.6103, 0.0, 0.6103, 0.004252, 0.5403, 0.004252, 0.7506, 0.7316, 0.7838, 0.7316, 0.7838, 0.7353, 0.7506, 0.7353, 0.6397, 0.7316, 0.7173, 0.7316, 0.7173, 0.7353, 0.6397, 0.7353, 0.6397, 0.7353, 0.7173, 0.7353, 0.713, 0.75, 0.625, 0.75, 0.5403, 0.7457, 0.6103, 0.7457, 0.6103, 0.75, 0.5403, 0.75, 0.6456, 0.7296, 0.7115, 0.7296, 0.7115, 0.7262, 0.6456, 0.7262, 0.6397, 0.6759, 0.7173, 0.6759, 0.7173, 0.7243, 0.6397, 0.7243, 0.6397, 0.5147, 0.7173, 0.5147, 0.7173, 0.5228, 0.6397, 0.5228, 0.6412, 0.5242, 0.7158, 0.5242, 0.7158, 0.5291, 0.6412, 0.5291, 0.6397, 0.5355, 0.7173, 0.5355, 0.7173, 0.6275, 0.6397, 0.6275, 0.6397, 0.6275, 0.7173, 0.6275, 0.7173, 0.6759, 0.6397, 0.6759, 0.2493, 0.6278, 0.287, 0.6278, 0.287, 0.6826, 0.2493, 0.6826, 0.2493, 0.5236, 0.287, 0.5236, 0.287, 0.6278, 0.2493, 0.6278, 0.2493, 0.5092, 0.287, 0.5092, 0.287, 0.5179, 0.2493, 0.5179, 0.5022, 0.9139, 0.5403, 0.9139, 0.5403, 1.0, 0.5022, 1.0, 0.2493, 0.6826, 0.287, 0.6826, 0.287, 0.7375, 0.2493, 0.7375, 0.2493, 0.7375, 0.287, 0.7375, 0.287, 0.7457, 0.2493, 0.7457, 0.7506, 0.5147, 0.7173, 0.5147, 0.713, 0.5, 0.7507, 0.5, 0.2493, 0.513, 0.287, 0.513, 0.287, 0.5092, 0.2493, 0.5092, 0.8544, 0.7268, 0.8544, 0.729, 0.8602, 0.7247, 0.8602, 0.7311, 0.7898, 0.7261, 0.8543, 0.7261, 0.8603, 0.7316, 0.7838, 0.7316, 0.8543, 0.7297, 0.7898, 0.7297, 0.7838, 0.7243, 0.8603, 0.7243, 0.7898, 0.7297, 0.7898, 0.7261, 0.7838, 0.7316, 0.7838, 0.7243, 0.6455, 0.7289, 0.6455, 0.727, 0.6398, 0.731, 0.6398, 0.7248, 0.6456, 0.7262, 0.7115, 0.7262, 0.7173, 0.7316, 0.6397, 0.7316, 0.7115, 0.7296, 0.6456, 0.7296, 0.6397, 0.7243, 0.7173, 0.7243, 0.7115, 0.7262, 0.7115, 0.7296, 0.7173, 0.7243, 0.7173, 0.7316, 0.6398, 0.7248, 0.6398, 0.731, 0.6397, 0.7316, 0.6397, 0.7243, 0.6455, 0.727, 0.6455, 0.7289, 0.6456, 0.7296, 0.6456, 0.7262, 0.6455, 0.7289, 0.6398, 0.7248, 0.6397, 0.7243, 0.6456, 0.7296, 0.6398, 0.731, 0.6455, 0.727, 0.6456, 0.7262, 0.6397, 0.7316, 0.8602, 0.7311, 0.8602, 0.7247, 0.8603, 0.7243, 0.8603, 0.7316, 0.8544, 0.729, 0.8544, 0.7268, 0.8543, 0.7261, 0.8543, 0.7297, 0.8544, 0.7268, 0.8602, 0.7311, 0.8603, 0.7316, 0.8543, 0.7261, 0.8602, 0.7247, 0.8544, 0.729, 0.8543, 0.7297, 0.8603, 0.7243, 0.138, 0.7457, 0.138, 0.737, 0.125, 0.75, 0.125, 0.7457, 0.2117, 0.513, 0.138, 0.513, 0.125, 0.5, 0.2117, 0.5, 0.362, 0.5092, 0.362, 0.513, 0.388, 0.5, 0.388, 0.5092, 0.287, 0.737, 0.362, 0.737, 0.375, 0.75, 0.287, 0.75, 0.138, 0.7375, 0.138, 0.7457, 0.125, 0.7457, 0.125, 0.7375, 0.362, 0.737, 0.362, 0.7457, 0.388, 0.7457, 0.388, 0.75, 0.362, 0.7457, 0.362, 0.7375, 0.388, 0.7375, 0.388, 0.7457, 0.138, 0.6826, 0.138, 0.7375, 0.125, 0.7375, 0.125, 0.6826, 0.362, 0.5179, 0.362, 0.5092, 0.388, 0.5092, 0.388, 0.5179, 0.138, 0.513, 0.138, 0.5092, 0.125, 0.5092, 0.125, 0.5, 0.138, 0.5092, 0.138, 0.5179, 0.125, 0.5179, 0.125, 0.5092, 0.362, 0.5207, 0.362, 0.5179, 0.388, 0.5179, 0.388, 0.5207, 0.138, 0.5236, 0.138, 0.6278, 0.125, 0.6278, 0.125, 0.5236, 0.362, 0.6826, 0.362, 0.6278, 0.388, 0.6278, 0.388, 0.6826, 0.138, 0.6278, 0.138, 0.6826, 0.125, 0.6826, 0.125, 0.6278, 0.362, 0.7375, 0.362, 0.6826, 0.388, 0.6826, 0.388, 0.7375, 0.2493, 0.513, 0.2117, 0.513, 0.2117, 0.5, 0.2493, 0.5, 0.138, 0.737, 0.2117, 0.737, 0.2117, 0.75, 0.125, 0.75, 0.2493, 0.737, 0.287, 0.737, 0.287, 0.75, 0.2493, 0.75, 0.362, 0.513, 0.287, 0.513, 0.287, 0.5, 0.375, 0.5, 0.138, 0.7457, 0.2117, 0.7457, 0.2117, 0.737, 0.138, 0.737, 0.5022, 0.8757, 0.5258, 0.8757, 0.5258, 0.899, 0.5022, 0.899, 0.5022, 0.7457, 0.5403, 0.7457, 0.5403, 0.75, 0.5022, 0.75, 0.5022, 0.0, 0.5403, 0.0, 0.5403, 0.004252, 0.5022, 0.004252, 0.5022, 0.2408, 0.5403, 0.2408, 0.5403, 0.25, 0.5022, 0.25, 0.5022, 0.004252, 0.5403, 0.004252, 0.5403, 0.01252, 0.5022, 0.01252, 0.5022, 0.01252, 0.5403, 0.01252, 0.5403, 0.06736, 0.5022, 0.06736, 0.375, 0.875, 0.5663, 0.875, 0.5663, 0.9971, 0.375, 0.9971, 0.5022, 0.2321, 0.5403, 0.2321, 0.5403, 0.2408, 0.5022, 0.2408, 0.5022, 0.5236, 0.5403, 0.5236, 0.5403, 0.6278, 0.5022, 0.6278, 0.5022, 0.6278, 0.5403, 0.6278, 0.5403, 0.6826, 0.5022, 0.6826, 0.5022, 0.3743, 0.5403, 0.3743, 0.5403, 0.412, 0.5022, 0.412, 0.5022, 0.5092, 0.5403, 0.5092, 0.5403, 0.5179, 0.5022, 0.5179, 0.5022, 0.06736, 0.5403, 0.06736, 0.5403, 0.1222, 0.5022, 0.1222, 0.5022, 0.2293, 0.5403, 0.2293, 0.5403, 0.2321, 0.5022, 0.2321, 0.5022, 0.412, 0.5403, 0.412, 0.5403, 0.5, 0.5022, 0.5, 0.5022, 0.7375, 0.5403, 0.7375, 0.5403, 0.7457, 0.5022, 0.7457, 0.5258, 0.899, 0.5258, 0.8757, 0.5403, 0.8757, 0.5403, 0.9128, 0.5398, 0.9129, 0.5022, 0.6826, 0.5403, 0.6826, 0.5403, 0.7375, 0.5022, 0.7375, 0.5022, 0.25, 0.5403, 0.25, 0.5403, 0.3367, 0.5022, 0.3367, 0.5022, 0.5, 0.5403, 0.5, 0.5403, 0.5092, 0.5022, 0.5092, 0.426, 0.5, 0.4641, 0.5, 0.4641, 0.5092, 0.426, 0.5092, 0.426, 0.25, 0.4641, 0.25, 0.4641, 0.3367, 0.426, 0.3367, 0.426, 0.6826, 0.4641, 0.6826, 0.4641, 0.7375, 0.426, 0.7375, 0.426, 0.9133, 0.4641, 0.9133, 0.4641, 1.0, 0.426, 1.0, 0.426, 0.7375, 0.4641, 0.7375, 0.4641, 0.7457, 0.426, 0.7457, 0.426, 0.412, 0.4641, 0.412, 0.4641, 0.5, 0.426, 0.5, 0.426, 0.2293, 0.4641, 0.2293, 0.4641, 0.2321, 0.426, 0.2321, 0.426, 0.06736, 0.4641, 0.06736, 0.4641, 0.1222, 0.426, 0.1222, 0.426, 0.5092, 0.4641, 0.5092, 0.4641, 0.5179, 0.426, 0.5179, 0.426, 0.3743, 0.4641, 0.3743, 0.4641, 0.412, 0.426, 0.412, 0.426, 0.6278, 0.4641, 0.6278, 0.4641, 0.6826, 0.426, 0.6826, 0.426, 0.5236, 0.4641, 0.5236, 0.4641, 0.6278, 0.426, 0.6278, 0.426, 0.2321, 0.4641, 0.2321, 0.4641, 0.2408, 0.426, 0.2408, 0.5022, 0.8523, 0.4786, 0.8523, 0.4647, 0.8385, 0.5022, 0.8384, 0.426, 0.01252, 0.4641, 0.01252, 0.4641, 0.06736, 0.426, 0.06736, 0.426, 0.004252, 0.4641, 0.004252, 0.4641, 0.01252, 0.426, 0.01252, 0.426, 0.2408, 0.4641, 0.2408, 0.4641, 0.25, 0.426, 0.25, 0.426, 0.0, 0.4641, 0.0, 0.4641, 0.004252, 0.426, 0.004252, 0.426, 0.7457, 0.4641, 0.7457, 0.4641, 0.75, 0.426, 0.75, 0.426, 0.8757, 0.4641, 0.8757, 0.4641, 0.9133, 0.426, 0.9133, 0.4641, 0.9133, 0.5016, 0.9133, 0.5022, 0.9139, 0.5022, 1.0, 0.4641, 1.0, 0.5258, 0.8757, 0.5258, 0.8523, 0.5403, 0.838, 0.5403, 0.8757, 0.4641, 0.75, 0.5022, 0.75, 0.5022, 0.8373, 0.4641, 0.8373, 0.4786, 0.8757, 0.4786, 0.899, 0.4641, 0.9133, 0.4641, 0.8757, 0.426, 0.3367, 0.4641, 0.3367, 0.4641, 0.3743, 0.426, 0.3743, 0.388, 0.75, 0.426, 0.75, 0.4641, 0.75, 0.4641, 0.8373, 0.4635, 0.838, 0.388, 0.838, 0.5403, 0.9139, 0.5409, 0.9133, 0.6103, 0.9133, 0.6103, 1.0, 0.5403, 1.0, 0.5258, 0.8523, 0.5022, 0.8523, 0.5022, 0.8384, 0.5029, 0.838, 0.5403, 0.838, 0.5022, 0.3367, 0.5403, 0.3367, 0.5403, 0.3743, 0.5022, 0.3743, 0.5022, 0.8523, 0.5258, 0.8523, 0.5258, 0.8757, 0.5022, 0.8757, 0.2117, 0.737, 0.2493, 0.737, 0.2493, 0.75, 0.2117, 0.75, 0.287, 0.513, 0.2493, 0.513, 0.2493, 0.5, 0.287, 0.5, 0.2117, 0.513, 0.2493, 0.513, 0.2493, 0.5092, 0.2117, 0.5092, 0.7838, 0.5147, 0.7506, 0.5147, 0.7507, 0.5, 0.7883, 0.5, 0.2117, 0.7375, 0.2493, 0.7375, 0.2493, 0.7457, 0.2117, 0.7457, 0.2117, 0.6826, 0.2493, 0.6826, 0.2493, 0.7375, 0.2117, 0.7375, 0.5403, 0.838, 0.6103, 0.838, 0.6103, 0.8757, 0.5403, 0.8757, 0.2117, 0.5092, 0.2493, 0.5092, 0.2493, 0.5179, 0.2117, 0.5179, 0.2117, 0.5236, 0.2493, 0.5236, 0.2493, 0.6278, 0.2117, 0.6278, 0.2117, 0.6278, 0.2493, 0.6278, 0.2493, 0.6826, 0.2117, 0.6826, 0.7173, 0.7316, 0.7506, 0.7316, 0.7506, 0.7353, 0.7173, 0.7353, 0.7173, 0.7353, 0.7506, 0.7353, 0.7507, 0.75, 0.713, 0.75, 0.2117, 0.7457, 0.2493, 0.7457, 0.2493, 0.737, 0.2117, 0.737, 0.7173, 0.7243, 0.7506, 0.7243, 0.7506, 0.7316, 0.7173, 0.7316, 0.7173, 0.6759, 0.7506, 0.6759, 0.7506, 0.7243, 0.7173, 0.7243, 0.7173, 0.5147, 0.7506, 0.5147, 0.7506, 0.5228, 0.7173, 0.5228, 0.7173, 0.5228, 0.7506, 0.5228, 0.7506, 0.5305, 0.7173, 0.5305, 0.7173, 0.5355, 0.7506, 0.5355, 0.7506, 0.6275, 0.7173, 0.6275, 0.7173, 0.6275, 0.7506, 0.6275, 0.7506, 0.6759, 0.7173, 0.6759, 0.5403, 0.3367, 0.6103, 0.3367, 0.6103, 0.3743, 0.5403, 0.3743, 0.4641, 0.25, 0.5022, 0.25, 0.5022, 0.3367, 0.4641, 0.3367, 0.4641, 0.5, 0.5022, 0.5, 0.5022, 0.5092, 0.4641, 0.5092, 0.375, 0.2547, 0.5742, 0.2547, 0.5742, 0.3732, 0.375, 0.3732, 0.5022, 0.75, 0.5403, 0.75, 0.5403, 0.838, 0.5029, 0.838, 0.5022, 0.8373, 0.4641, 0.3367, 0.5022, 0.3367, 0.5022, 0.3743, 0.4641, 0.3743, 0.4786, 0.8523, 0.5022, 0.8523, 0.5022, 0.8757, 0.4786, 0.8757, 0.4641, 0.6826, 0.5022, 0.6826, 0.5022, 0.7375, 0.4641, 0.7375, 0.4786, 0.899, 0.5022, 0.899, 0.5022, 0.9129, 0.5016, 0.9133, 0.4641, 0.9133, 0.4641, 0.7375, 0.5022, 0.7375, 0.5022, 0.7457, 0.4641, 0.7457, 0.4641, 0.412, 0.5022, 0.412, 0.5022, 0.5, 0.4641, 0.5, 0.4641, 0.2293, 0.5022, 0.2293, 0.5022, 0.2321, 0.4641, 0.2321, 0.4641, 0.06736, 0.5022, 0.06736, 0.5022, 0.1222, 0.4641, 0.1222, 0.4641, 0.5092, 0.5022, 0.5092, 0.5022, 0.5179, 0.4641, 0.5179, 0.4641, 0.3743, 0.5022, 0.3743, 0.5022, 0.412, 0.4641, 0.412, 0.4641, 0.6278, 0.5022, 0.6278, 0.5022, 0.6826, 0.4641, 0.6826, 0.4641, 0.5236, 0.5022, 0.5236, 0.5022, 0.6278, 0.4641, 0.6278, 0.4641, 0.2321, 0.5022, 0.2321, 0.5022, 0.2408, 0.4641, 0.2408, 0.4786, 0.8523, 0.4786, 0.8757, 0.4641, 0.8757, 0.4641, 0.8386, 0.4647, 0.8385, 0.4641, 0.01252, 0.5022, 0.01252, 0.5022, 0.06736, 0.4641, 0.06736, 0.4641, 0.004252, 0.5022, 0.004252, 0.5022, 0.01252, 0.4641, 0.01252, 0.4641, 0.2408, 0.5022, 0.2408, 0.5022, 0.25, 0.4641, 0.25, 0.4641, 0.0, 0.5022, 0.0, 0.5022, 0.004252, 0.4641, 0.004252, 0.4641, 0.7457, 0.5022, 0.7457, 0.5022, 0.75, 0.4641, 0.75, 0.4786, 0.8757, 0.5022, 0.8757, 0.5022, 0.899, 0.4786, 0.899, 0.5572, 0.5023, 0.375, 0.5023, 0.375, 0.4995, 0.6149, 0.4996, 0.375, 0.7547, 0.5663, 0.7547, 0.5663, 0.875, 0.375, 0.875, 0.75, 0.7481, 0.8721, 0.7477, 0.8721, 0.75, 0.75, 0.75, 0.375, 0.3768, 0.5742, 0.3768, 0.5742, 0.4955, 0.375, 0.4955, 0.375, 0.5023, 0.5572, 0.5023, 0.5572, 0.6227, 0.375, 0.6227, 0.375, 0.6274, 0.5572, 0.6274, 0.5572, 0.7476, 0.375, 0.7476, 0.5572, 0.6274, 0.5572, 0.6227, 0.6268, 0.625, 0.6167, 0.5017, 0.6268, 0.625, 0.5572, 0.6227, 0.5572, 0.5023, 0.6268, 0.625, 0.6138, 0.748, 0.5572, 0.7476, 0.5572, 0.6274, 0.5364, 0.2507, 0.375, 0.2507, 0.375, 0.2473, 0.4899, 0.2473, 0.5572, 0.6274, 0.375, 0.6274, 0.375, 0.6227, 0.5572, 0.6227, 0.6122, 0.75, 0.375, 0.7501, 0.375, 0.7476, 0.5572, 0.7476, 0.4641, 0.8373, 0.4647, 0.8386, 0.4641, 0.8386, 0.4635, 0.838, 0.5022, 0.8384, 0.5022, 0.8375, 0.5029, 0.838, 0.5022, 0.8384, 0.4647, 0.8385, 0.4641, 0.8373, 0.5022, 0.8373, 0.5663, 0.7547, 0.375, 0.7547, 0.375, 0.7501, 0.6122, 0.75, 0.625, 0.7526, 0.625, 0.8747, 0.5663, 0.875, 0.5663, 0.7547, 0.388, 0.838, 0.4635, 0.838, 0.4641, 0.8386, 0.4641, 0.8757, 0.426, 0.8757, 0.388, 0.8757, 0.5488, 0.1277, 0.5488, 0.125, 0.6088, 0.1256, 0.375, 0.1277, 0.5488, 0.1277, 0.5488, 0.2451, 0.4899, 0.2473, 0.375, 0.2473, 0.625, 0.1256, 0.625, 0.2479, 0.5488, 0.2451, 0.5488, 0.1277, 0.5488, 0.1277, 0.375, 0.1277, 0.375, 0.1222, 0.5488, 0.1222, 0.5488, 0.003426, 0.5332, 0.002812, 0.5663, 0.0, 0.6112, 0.00177, 0.375, 0.0, 0.5663, 0.0, 0.5332, 0.002812, 0.375, 0.002812, 0.625, 0.002316, 0.625, 0.1244, 0.5488, 0.1222, 0.5488, 0.003426, 0.375, 0.002812, 0.5332, 0.002812, 0.5488, 0.003426, 0.5488, 0.1222, 0.375, 0.1222, 0.5403, 0.9139, 0.5398, 0.9128, 0.5403, 0.9128, 0.5409, 0.9133, 0.5022, 0.9129, 0.5022, 0.9137, 0.5016, 0.9133, 0.5742, 0.3732, 0.6128, 0.3746, 0.5742, 0.375, 0.5802, 0.2484, 0.625, 0.2479, 0.625, 0.25, 0.5022, 0.9129, 0.5398, 0.9129, 0.5403, 0.9139, 0.5022, 0.9139, 0.5742, 0.3768, 0.375, 0.3768, 0.375, 0.3732, 0.5742, 0.3732, 0.375, 0.4955, 0.5742, 0.4955, 0.6149, 0.4996, 0.375, 0.4995, 0.625, 0.3753, 0.625, 0.4974, 0.5742, 0.4955, 0.5742, 0.3768, 0.5364, 0.2507, 0.4899, 0.2473, 0.5488, 0.2451, 0.625, 0.2479, 0.5742, 0.2547, 0.375, 0.2547, 0.375, 0.2507, 0.5364, 0.2507, 0.625, 0.2529, 0.625, 0.3746, 0.5742, 0.3732, 0.5742, 0.2547, 0.5403, 0.8757, 0.6103, 0.8757, 0.6103, 0.9133, 0.5409, 0.9133, 0.5403, 0.9128, 0.7158, 0.5242, 0.6412, 0.5242, 0.6397, 0.5228, 0.7173, 0.5228, 0.6412, 0.5259, 0.6412, 0.5273, 0.6397, 0.5299, 0.6397, 0.5234, 0.6412, 0.5291, 0.7158, 0.5291, 0.7173, 0.5305, 0.6397, 0.5305, 0.7158, 0.5291, 0.7158, 0.5242, 0.7173, 0.5228, 0.7173, 0.5305, 0.8599, 0.5266, 0.8599, 0.5266, 0.8603, 0.5235, 0.8603, 0.5298, 0.8598, 0.5232, 0.7843, 0.5232, 0.7838, 0.5228, 0.8603, 0.5228, 0.7843, 0.5301, 0.8598, 0.5301, 0.8603, 0.5305, 0.7838, 0.5305, 0.7843, 0.5232, 0.7843, 0.5301, 0.7838, 0.5305, 0.7838, 0.5228, 0.6397, 0.5234, 0.6397, 0.5299, 0.6397, 0.5305, 0.6397, 0.5228, 0.6412, 0.5273, 0.6412, 0.5259, 0.6412, 0.5242, 0.6412, 0.5291, 0.6412, 0.5259, 0.6397, 0.5234, 0.6397, 0.5228, 0.6412, 0.5242, 0.6397, 0.5299, 0.6412, 0.5273, 0.6412, 0.5291, 0.6397, 0.5305, 0.8603, 0.5298, 0.8603, 0.5235, 0.8603, 0.5228, 0.8603, 0.5305, 0.8599, 0.5266, 0.8599, 0.5266, 0.8598, 0.5301, 0.8598, 0.5232, 0.8599, 0.5266, 0.8603, 0.5298, 0.8603, 0.5305, 0.8598, 0.5301, 0.8603, 0.5235, 0.8599, 0.5266, 0.8598, 0.5232, 0.8603, 0.5228, 0.4641, 0.5179, 0.5022, 0.5179, 0.5022, 0.5207, 0.4641, 0.5207, 0.4641, 0.2287, 0.5022, 0.2287, 0.5022, 0.2293, 0.4641, 0.2293, 0.7173, 0.5305, 0.7506, 0.5305, 0.7506, 0.5329, 0.7173, 0.5329, 0.2117, 0.5179, 0.2493, 0.5179, 0.2493, 0.5207, 0.2117, 0.5207, 0.426, 0.5179, 0.4641, 0.5179, 0.4641, 0.5207, 0.426, 0.5207, 0.426, 0.2287, 0.4641, 0.2287, 0.4641, 0.2293, 0.426, 0.2293, 0.5022, 0.2287, 0.5403, 0.2287, 0.5403, 0.2293, 0.5022, 0.2293, 0.5022, 0.5179, 0.5403, 0.5179, 0.5403, 0.5207, 0.5022, 0.5207, 0.138, 0.5179, 0.138, 0.5207, 0.125, 0.5207, 0.125, 0.5179, 0.362, 0.5213, 0.362, 0.5207, 0.388, 0.5207, 0.388, 0.5213, 0.2493, 0.5179, 0.287, 0.5179, 0.287, 0.5207, 0.2493, 0.5207, 0.6397, 0.5305, 0.7173, 0.5305, 0.7173, 0.5329, 0.6397, 0.5329, 0.5403, 0.5179, 0.6103, 0.5179, 0.6103, 0.5207, 0.5403, 0.5207, 0.7506, 0.5305, 0.7838, 0.5305, 0.7838, 0.5329, 0.7506, 0.5329, 0.7838, 0.5305, 0.8603, 0.5305, 0.8603, 0.5329, 0.7838, 0.5329, 0.287, 0.5179, 0.362, 0.5179, 0.362, 0.5207, 0.287, 0.5207, 0.6397, 0.5305, 0.6397, 0.5329, 0.6103, 0.5207, 0.6103, 0.5179, 0.8603, 0.5335, 0.8603, 0.5329, 0.875, 0.5207, 0.875, 0.5213, 0.138, 0.5179, 0.2117, 0.5179, 0.2117, 0.5207, 0.138, 0.5207, 0.5403, 0.2287, 0.6103, 0.2287, 0.6103, 0.2293, 0.5403, 0.2293, 0.5403, 0.2284, 0.6103, 0.2284, 0.6103, 0.2287, 0.5403, 0.2287, 0.8603, 0.5337, 0.8603, 0.5335, 0.875, 0.5213, 0.875, 0.5216, 0.362, 0.5216, 0.362, 0.5213, 0.388, 0.5213, 0.388, 0.5216, 0.5022, 0.2284, 0.5403, 0.2284, 0.5403, 0.2287, 0.5022, 0.2287, 0.426, 0.2284, 0.4641, 0.2284, 0.4641, 0.2287, 0.426, 0.2287, 0.4641, 0.2284, 0.5022, 0.2284, 0.5022, 0.2287, 0.4641, 0.2287, 0.4641, 0.5207, 0.5022, 0.5207, 0.5022, 0.5213, 0.4641, 0.5213, 0.7173, 0.5329, 0.7506, 0.5329, 0.7506, 0.5335, 0.7173, 0.5335, 0.2117, 0.5207, 0.2493, 0.5207, 0.2493, 0.5213, 0.2117, 0.5213, 0.426, 0.5207, 0.4641, 0.5207, 0.4641, 0.5213, 0.426, 0.5213, 0.5022, 0.5207, 0.5403, 0.5207, 0.5403, 0.5213, 0.5022, 0.5213, 0.138, 0.5207, 0.138, 0.5213, 0.125, 0.5213, 0.125, 0.5207, 0.2493, 0.5207, 0.287, 0.5207, 0.287, 0.5213, 0.2493, 0.5213, 0.6397, 0.5329, 0.7173, 0.5329, 0.7173, 0.5335, 0.6397, 0.5335, 0.5403, 0.5207, 0.6103, 0.5207, 0.6103, 0.5213, 0.5403, 0.5213, 0.7506, 0.5329, 0.7838, 0.5329, 0.7838, 0.5335, 0.7506, 0.5335, 0.7838, 0.5329, 0.8603, 0.5329, 0.8603, 0.5335, 0.7838, 0.5335, 0.287, 0.5207, 0.362, 0.5207, 0.362, 0.5213, 0.287, 0.5213, 0.6397, 0.5329, 0.6397, 0.5335, 0.6103, 0.5213, 0.6103, 0.5207, 0.138, 0.5207, 0.2117, 0.5207, 0.2117, 0.5213, 0.138, 0.5213, 0.4641, 0.2278, 0.5022, 0.2278, 0.5022, 0.2281, 0.4641, 0.2281, 0.426, 0.2278, 0.4641, 0.2278, 0.4641, 0.2281, 0.426, 0.2281, 0.5022, 0.2278, 0.5403, 0.2278, 0.5403, 0.2281, 0.5022, 0.2281, 0.362, 0.5222, 0.362, 0.5219, 0.388, 0.5219, 0.388, 0.5222, 0.8603, 0.5343, 0.8603, 0.534, 0.875, 0.5219, 0.875, 0.5222, 0.5403, 0.2278, 0.6103, 0.2278, 0.6103, 0.2281, 0.5403, 0.2281, 0.4641, 0.5216, 0.5022, 0.5216, 0.5022, 0.5219, 0.4641, 0.5219, 0.7173, 0.5337, 0.7506, 0.5337, 0.7506, 0.534, 0.7173, 0.534, 0.2117, 0.5216, 0.2493, 0.5216, 0.2493, 0.5219, 0.2117, 0.5219, 0.426, 0.5216, 0.4641, 0.5216, 0.4641, 0.5219, 0.426, 0.5219, 0.5022, 0.5216, 0.5403, 0.5216, 0.5403, 0.5219, 0.5022, 0.5219, 0.138, 0.5216, 0.138, 0.5219, 0.125, 0.5219, 0.125, 0.5216, 0.2493, 0.5216, 0.287, 0.5216, 0.287, 0.5219, 0.2493, 0.5219, 0.6397, 0.5337, 0.7173, 0.5337, 0.7173, 0.534, 0.6397, 0.534, 0.5403, 0.5216, 0.6103, 0.5216, 0.6103, 0.5219, 0.5403, 0.5219, 0.7506, 0.5337, 0.7838, 0.5337, 0.7838, 0.534, 0.7506, 0.534, 0.7838, 0.5337, 0.8603, 0.5337, 0.8603, 0.534, 0.7838, 0.534, 0.287, 0.5216, 0.362, 0.5216, 0.362, 0.5219, 0.287, 0.5219, 0.6397, 0.5337, 0.6397, 0.534, 0.6103, 0.5219, 0.6103, 0.5216, 0.138, 0.5216, 0.2117, 0.5216, 0.2117, 0.5219, 0.138, 0.5219, 0.5403, 0.2272, 0.6103, 0.2272, 0.6103, 0.2274, 0.5403, 0.2274, 0.8603, 0.5348, 0.8603, 0.5346, 0.875, 0.5226, 0.875, 0.5228, 0.362, 0.5228, 0.362, 0.5226, 0.388, 0.5226, 0.388, 0.5228, 0.5022, 0.2272, 0.5403, 0.2272, 0.5403, 0.2274, 0.5022, 0.2274, 0.426, 0.2272, 0.4641, 0.2272, 0.4641, 0.2274, 0.426, 0.2274, 0.4641, 0.2272, 0.5022, 0.2272, 0.5022, 0.2274, 0.4641, 0.2274, 0.4641, 0.5222, 0.5022, 0.5222, 0.5022, 0.5226, 0.4641, 0.5226, 0.7173, 0.5343, 0.7506, 0.5343, 0.7506, 0.5346, 0.7173, 0.5346, 0.2117, 0.5222, 0.2493, 0.5222, 0.2493, 0.5226, 0.2117, 0.5226, 0.426, 0.5222, 0.4641, 0.5222, 0.4641, 0.5226, 0.426, 0.5226, 0.5022, 0.5222, 0.5403, 0.5222, 0.5403, 0.5226, 0.5022, 0.5226, 0.138, 0.5222, 0.138, 0.5226, 0.125, 0.5226, 0.125, 0.5222, 0.2493, 0.5222, 0.287, 0.5222, 0.287, 0.5226, 0.2493, 0.5226, 0.6397, 0.5343, 0.7173, 0.5343, 0.7173, 0.5346, 0.6397, 0.5346, 0.5403, 0.5222, 0.6103, 0.5222, 0.6103, 0.5226, 0.5403, 0.5226, 0.7506, 0.5343, 0.7838, 0.5343, 0.7838, 0.5346, 0.7506, 0.5346, 0.7838, 0.5343, 0.8603, 0.5343, 0.8603, 0.5346, 0.7838, 0.5346, 0.287, 0.5222, 0.362, 0.5222, 0.362, 0.5226, 0.287, 0.5226, 0.6397, 0.5343, 0.6397, 0.5346, 0.6103, 0.5226, 0.6103, 0.5222, 0.138, 0.5222, 0.2117, 0.5222, 0.2117, 0.5226, 0.138, 0.5226, 0.388, 0.5222, 0.426, 0.5222, 0.426, 0.5226, 0.388, 0.5226, 0.388, 0.2272, 0.426, 0.2272, 0.426, 0.2274, 0.388, 0.2274, 0.388, 0.5216, 0.426, 0.5216, 0.426, 0.5219, 0.388, 0.5219, 0.388, 0.2278, 0.426, 0.2278, 0.426, 0.2281, 0.388, 0.2281, 0.388, 0.5207, 0.426, 0.5207, 0.426, 0.5213, 0.388, 0.5213, 0.388, 0.2284, 0.426, 0.2284, 0.426, 0.2287, 0.388, 0.2287, 0.388, 0.2287, 0.426, 0.2287, 0.426, 0.2293, 0.388, 0.2293, 0.388, 0.5179, 0.426, 0.5179, 0.426, 0.5207, 0.388, 0.5207, 0.388, 0.3367, 0.426, 0.3367, 0.426, 0.3743, 0.388, 0.3743, 0.388, 0.8757, 0.426, 0.8757, 0.426, 0.9133, 0.388, 0.9133, 0.388, 0.7457, 0.426, 0.7457, 0.426, 0.75, 0.388, 0.75, 0.388, 0.0, 0.426, 0.0, 0.426, 0.004252, 0.388, 0.004252, 0.388, 0.2408, 0.426, 0.2408, 0.426, 0.25, 0.388, 0.25, 0.388, 0.004252, 0.426, 0.004252, 0.426, 0.01252, 0.388, 0.01252, 0.388, 0.01252, 0.426, 0.01252, 0.426, 0.06736, 0.388, 0.06736, 0.388, 0.2321, 0.426, 0.2321, 0.426, 0.2408, 0.388, 0.2408, 0.388, 0.5236, 0.426, 0.5236, 0.426, 0.6278, 0.388, 0.6278, 0.388, 0.6278, 0.426, 0.6278, 0.426, 0.6826, 0.388, 0.6826, 0.388, 0.3743, 0.426, 0.3743, 0.426, 0.412, 0.388, 0.412, 0.388, 0.5092, 0.426, 0.5092, 0.426, 0.5179, 0.388, 0.5179, 0.388, 0.06736, 0.426, 0.06736, 0.426, 0.1222, 0.388, 0.1222, 0.388, 0.2293, 0.426, 0.2293, 0.426, 0.2321, 0.388, 0.2321, 0.388, 0.412, 0.426, 0.412, 0.426, 0.5, 0.388, 0.5, 0.388, 0.7375, 0.426, 0.7375, 0.426, 0.7457, 0.388, 0.7457, 0.388, 0.9133, 0.426, 0.9133, 0.426, 1.0, 0.388, 1.0, 0.388, 0.6826, 0.426, 0.6826, 0.426, 0.7375, 0.388, 0.7375, 0.388, 0.25, 0.426, 0.25, 0.426, 0.3367, 0.388, 0.3367, 0.388, 0.5, 0.426, 0.5, 0.426, 0.5092, 0.388, 0.5092, 0.388, 0.2281, 0.426, 0.2281, 0.426, 0.2284, 0.388, 0.2284, 0.388, 0.5213, 0.426, 0.5213, 0.426, 0.5216, 0.388, 0.5216, 0.138, 0.5213, 0.2117, 0.5213, 0.2117, 0.5216, 0.138, 0.5216, 0.6397, 0.5335, 0.6397, 0.5337, 0.6103, 0.5216, 0.6103, 0.5213, 0.287, 0.5213, 0.362, 0.5213, 0.362, 0.5216, 0.287, 0.5216, 0.7838, 0.5335, 0.8603, 0.5335, 0.8603, 0.5337, 0.7838, 0.5337, 0.7506, 0.5335, 0.7838, 0.5335, 0.7838, 0.5337, 0.7506, 0.5337, 0.5403, 0.5213, 0.6103, 0.5213, 0.6103, 0.5216, 0.5403, 0.5216, 0.6397, 0.5335, 0.7173, 0.5335, 0.7173, 0.5337, 0.6397, 0.5337, 0.2493, 0.5213, 0.287, 0.5213, 0.287, 0.5216, 0.2493, 0.5216, 0.138, 0.5213, 0.138, 0.5216, 0.125, 0.5216, 0.125, 0.5213, 0.5022, 0.5213, 0.5403, 0.5213, 0.5403, 0.5216, 0.5022, 0.5216, 0.426, 0.5213, 0.4641, 0.5213, 0.4641, 0.5216, 0.426, 0.5216, 0.2117, 0.5213, 0.2493, 0.5213, 0.2493, 0.5216, 0.2117, 0.5216, 0.7173, 0.5335, 0.7506, 0.5335, 0.7506, 0.5337, 0.7173, 0.5337, 0.4641, 0.5213, 0.5022, 0.5213, 0.5022, 0.5216, 0.4641, 0.5216, 0.4641, 0.2281, 0.5022, 0.2281, 0.5022, 0.2284, 0.4641, 0.2284, 0.426, 0.2281, 0.4641, 0.2281, 0.4641, 0.2284, 0.426, 0.2284, 0.5022, 0.2281, 0.5403, 0.2281, 0.5403, 0.2284, 0.5022, 0.2284, 0.362, 0.5219, 0.362, 0.5216, 0.388, 0.5216, 0.388, 0.5219, 0.8603, 0.534, 0.8603, 0.5337, 0.875, 0.5216, 0.875, 0.5219, 0.5403, 0.2281, 0.6103, 0.2281, 0.6103, 0.2284, 0.5403, 0.2284, 0.388, 0.5226, 0.426, 0.5226, 0.426, 0.5228, 0.388, 0.5228, 0.388, 0.227, 0.426, 0.227, 0.426, 0.2272, 0.388, 0.2272, 0.4641, 0.227, 0.5022, 0.227, 0.5022, 0.2272, 0.4641, 0.2272, 0.426, 0.227, 0.4641, 0.227, 0.4641, 0.2272, 0.426, 0.2272, 0.5022, 0.227, 0.5403, 0.227, 0.5403, 0.2272, 0.5022, 0.2272, 0.362, 0.523, 0.362, 0.5228, 0.388, 0.5228, 0.388, 0.523, 0.8603, 0.535, 0.8603, 0.5348, 0.875, 0.5228, 0.875, 0.523, 0.5403, 0.227, 0.6103, 0.227, 0.6103, 0.2272, 0.5403, 0.2272, 0.4641, 0.5226, 0.5022, 0.5226, 0.5022, 0.5228, 0.4641, 0.5228, 0.7173, 0.5346, 0.7506, 0.5346, 0.7506, 0.5348, 0.7173, 0.5348, 0.2117, 0.5226, 0.2493, 0.5226, 0.2493, 0.5228, 0.2117, 0.5228, 0.426, 0.5226, 0.4641, 0.5226, 0.4641, 0.5228, 0.426, 0.5228, 0.5022, 0.5226, 0.5403, 0.5226, 0.5403, 0.5228, 0.5022, 0.5228, 0.138, 0.5226, 0.138, 0.5228, 0.125, 0.5228, 0.125, 0.5226, 0.2493, 0.5226, 0.287, 0.5226, 0.287, 0.5228, 0.2493, 0.5228, 0.6397, 0.5346, 0.7173, 0.5346, 0.7173, 0.5348, 0.6397, 0.5348, 0.5403, 0.5226, 0.6103, 0.5226, 0.6103, 0.5228, 0.5403, 0.5228, 0.7506, 0.5346, 0.7838, 0.5346, 0.7838, 0.5348, 0.7506, 0.5348, 0.7838, 0.5346, 0.8603, 0.5346, 0.8603, 0.5348, 0.7838, 0.5348, 0.287, 0.5226, 0.362, 0.5226, 0.362, 0.5228, 0.287, 0.5228, 0.6397, 0.5346, 0.6397, 0.5348, 0.6103, 0.5228, 0.6103, 0.5226, 0.138, 0.5226, 0.2117, 0.5226, 0.2117, 0.5228, 0.138, 0.5228, 0.5403, 0.2267, 0.6103, 0.2267, 0.6103, 0.227, 0.5403, 0.227, 0.8603, 0.5352, 0.8603, 0.535, 0.875, 0.523, 0.875, 0.5233, 0.362, 0.5233, 0.362, 0.523, 0.388, 0.523, 0.388, 0.5233, 0.5022, 0.2267, 0.5403, 0.2267, 0.5403, 0.227, 0.5022, 0.227, 0.426, 0.2267, 0.4641, 0.2267, 0.4641, 0.227, 0.426, 0.227, 0.4641, 0.2267, 0.5022, 0.2267, 0.5022, 0.227, 0.4641, 0.227, 0.388, 0.2267, 0.426, 0.2267, 0.426, 0.227, 0.388, 0.227, 0.388, 0.5228, 0.426, 0.5228, 0.426, 0.523, 0.388, 0.523, 0.4641, 0.5228, 0.5022, 0.5228, 0.5022, 0.523, 0.4641, 0.523, 0.7173, 0.5348, 0.7506, 0.5348, 0.7506, 0.535, 0.7173, 0.535, 0.2117, 0.5228, 0.2493, 0.5228, 0.2493, 0.523, 0.2117, 0.523, 0.426, 0.5228, 0.4641, 0.5228, 0.4641, 0.523, 0.426, 0.523, 0.5022, 0.5228, 0.5403, 0.5228, 0.5403, 0.523, 0.5022, 0.523, 0.138, 0.5228, 0.138, 0.523, 0.125, 0.523, 0.125, 0.5228, 0.2493, 0.5228, 0.287, 0.5228, 0.287, 0.523, 0.2493, 0.523, 0.6397, 0.5348, 0.7173, 0.5348, 0.7173, 0.535, 0.6397, 0.535, 0.5403, 0.5228, 0.6103, 0.5228, 0.6103, 0.523, 0.5403, 0.523, 0.7506, 0.5348, 0.7838, 0.5348, 0.7838, 0.535, 0.7506, 0.535, 0.7838, 0.5348, 0.8603, 0.5348, 0.8603, 0.535, 0.7838, 0.535, 0.287, 0.5228, 0.362, 0.5228, 0.362, 0.523, 0.287, 0.523, 0.6397, 0.5348, 0.6397, 0.535, 0.6103, 0.523, 0.6103, 0.5228, 0.138, 0.5228, 0.2117, 0.5228, 0.2117, 0.523, 0.138, 0.523, 0.388, 0.2264, 0.426, 0.2264, 0.426, 0.2267, 0.388, 0.2267, 0.4641, 0.2264, 0.5022, 0.2264, 0.5022, 0.2267, 0.4641, 0.2267, 0.426, 0.2264, 0.4641, 0.2264, 0.4641, 0.2267, 0.426, 0.2267, 0.5022, 0.2264, 0.5403, 0.2264, 0.5403, 0.2267, 0.5022, 0.2267, 0.362, 0.5236, 0.362, 0.5233, 0.388, 0.5233, 0.388, 0.5236, 0.8603, 0.5355, 0.8603, 0.5352, 0.875, 0.5233, 0.875, 0.5236, 0.5403, 0.2264, 0.6103, 0.2264, 0.6103, 0.2267, 0.5403, 0.2267, 0.388, 0.523, 0.426, 0.523, 0.426, 0.5233, 0.388, 0.5233, 0.4641, 0.523, 0.5022, 0.523, 0.5022, 0.5233, 0.4641, 0.5233, 0.7173, 0.535, 0.7506, 0.535, 0.7506, 0.5352, 0.7173, 0.5352, 0.2117, 0.523, 0.2493, 0.523, 0.2493, 0.5233, 0.2117, 0.5233, 0.426, 0.523, 0.4641, 0.523, 0.4641, 0.5233, 0.426, 0.5233, 0.5022, 0.523, 0.5403, 0.523, 0.5403, 0.5233, 0.5022, 0.5233, 0.138, 0.523, 0.138, 0.5233, 0.125, 0.5233, 0.125, 0.523, 0.2493, 0.523, 0.287, 0.523, 0.287, 0.5233, 0.2493, 0.5233, 0.6397, 0.535, 0.7173, 0.535, 0.7173, 0.5352, 0.6397, 0.5352, 0.5403, 0.523, 0.6103, 0.523, 0.6103, 0.5233, 0.5403, 0.5233, 0.7506, 0.535, 0.7838, 0.535, 0.7838, 0.5352, 0.7506, 0.5352, 0.7838, 0.535, 0.8603, 0.535, 0.8603, 0.5352, 0.7838, 0.5352, 0.287, 0.523, 0.362, 0.523, 0.362, 0.5233, 0.287, 0.5233, 0.6397, 0.535, 0.6397, 0.5352, 0.6103, 0.5233, 0.6103, 0.523, 0.138, 0.523, 0.2117, 0.523, 0.2117, 0.5233, 0.138, 0.5233, 0.5403, 0.1222, 0.6103, 0.1222, 0.6103, 0.2264, 0.5403, 0.2264, 0.8603, 0.6275, 0.8603, 0.5355, 0.875, 0.5236, 0.875, 0.6278, 0.362, 0.6278, 0.362, 0.5236, 0.388, 0.5236, 0.388, 0.6278, 0.5022, 0.1222, 0.5403, 0.1222, 0.5403, 0.2264, 0.5022, 0.2264, 0.426, 0.1222, 0.4641, 0.1222, 0.4641, 0.2264, 0.426, 0.2264, 0.4641, 0.1222, 0.5022, 0.1222, 0.5022, 0.2264, 0.4641, 0.2264, 0.388, 0.1222, 0.426, 0.1222, 0.426, 0.2264, 0.388, 0.2264, 0.388, 0.5233, 0.426, 0.5233, 0.426, 0.5236, 0.388, 0.5236, 0.4641, 0.5233, 0.5022, 0.5233, 0.5022, 0.5236, 0.4641, 0.5236, 0.7173, 0.5352, 0.7506, 0.5352, 0.7506, 0.5355, 0.7173, 0.5355, 0.2117, 0.5233, 0.2493, 0.5233, 0.2493, 0.5236, 0.2117, 0.5236, 0.426, 0.5233, 0.4641, 0.5233, 0.4641, 0.5236, 0.426, 0.5236, 0.5022, 0.5233, 0.5403, 0.5233, 0.5403, 0.5236, 0.5022, 0.5236, 0.138, 0.5233, 0.138, 0.5236, 0.125, 0.5236, 0.125, 0.5233, 0.2493, 0.5233, 0.287, 0.5233, 0.287, 0.5236, 0.2493, 0.5236, 0.6397, 0.5352, 0.7173, 0.5352, 0.7173, 0.5355, 0.6397, 0.5355, 0.5403, 0.5233, 0.6103, 0.5233, 0.6103, 0.5236, 0.5403, 0.5236, 0.7506, 0.5352, 0.7838, 0.5352, 0.7838, 0.5355, 0.7506, 0.5355, 0.7838, 0.5352, 0.8603, 0.5352, 0.8603, 0.5355, 0.7838, 0.5355, 0.287, 0.5233, 0.362, 0.5233, 0.362, 0.5236, 0.287, 0.5236, 0.6397, 0.5352, 0.6397, 0.5355, 0.6103, 0.5236, 0.6103, 0.5233, 0.138, 0.5233, 0.2117, 0.5233, 0.2117, 0.5236, 0.138, 0.5236, 0.388, 0.2274, 0.426, 0.2274, 0.426, 0.2278, 0.388, 0.2278, 0.388, 0.5219, 0.426, 0.5219, 0.426, 0.5222, 0.388, 0.5222, 0.138, 0.5219, 0.2117, 0.5219, 0.2117, 0.5222, 0.138, 0.5222, 0.6397, 0.534, 0.6397, 0.5343, 0.6103, 0.5222, 0.6103, 0.5219, 0.287, 0.5219, 0.362, 0.5219, 0.362, 0.5222, 0.287, 0.5222, 0.7838, 0.534, 0.8603, 0.534, 0.8603, 0.5343, 0.7838, 0.5343, 0.7506, 0.534, 0.7838, 0.534, 0.7838, 0.5343, 0.7506, 0.5343, 0.5403, 0.5219, 0.6103, 0.5219, 0.6103, 0.5222, 0.5403, 0.5222, 0.6397, 0.534, 0.7173, 0.534, 0.7173, 0.5343, 0.6397, 0.5343, 0.2493, 0.5219, 0.287, 0.5219, 0.287, 0.5222, 0.2493, 0.5222, 0.138, 0.5219, 0.138, 0.5222, 0.125, 0.5222, 0.125, 0.5219, 0.5022, 0.5219, 0.5403, 0.5219, 0.5403, 0.5222, 0.5022, 0.5222, 0.426, 0.5219, 0.4641, 0.5219, 0.4641, 0.5222, 0.426, 0.5222, 0.2117, 0.5219, 0.2493, 0.5219, 0.2493, 0.5222, 0.2117, 0.5222, 0.7173, 0.534, 0.7506, 0.534, 0.7506, 0.5343, 0.7173, 0.5343, 0.4641, 0.5219, 0.5022, 0.5219, 0.5022, 0.5222, 0.4641, 0.5222, 0.5403, 0.2274, 0.6103, 0.2274, 0.6103, 0.2278, 0.5403, 0.2278, 0.8603, 0.5346, 0.8603, 0.5343, 0.875, 0.5222, 0.875, 0.5226, 0.362, 0.5226, 0.362, 0.5222, 0.388, 0.5222, 0.388, 0.5226, 0.5022, 0.2274, 0.5403, 0.2274, 0.5403, 0.2278, 0.5022, 0.2278, 0.426, 0.2274, 0.4641, 0.2274, 0.4641, 0.2278, 0.426, 0.2278, 0.4641, 0.2274, 0.5022, 0.2274, 0.5022, 0.2278, 0.4641, 0.2278])
me_cube_001.update()
me_cube_003 = bpy.data.meshes.new('Cube.003')
me_cube_003.from_pydata([(-1.0, -1.0, 1.0), (-1.0, 0.8804, -1.0), (-1.0, 1.0, 1.0), (1.0, -1.0, 1.0), (1.0, 0.8804, -1.0), (1.0, 1.0, 1.0), (-1.0, -1.0, 0.0), (-1.0, 1.019, -0.1064), (1.0, 1.019, -0.1064), (1.0, -1.0, 0.0), (-1.0, -0.003852, -1.0), (-1.0, -0.003852, 1.0), (1.0, -0.003852, -1.0), (1.0, -0.003852, 1.0), (1.0, -0.003852, 0.0), (-1.0, -0.003852, 0.0), (-1.0, 0.9107, -0.5), (1.0, 0.9107, -0.5), (1.0, -1.0, -0.5), (-1.0, -1.0, -0.5), (-1.0, -0.003852, -0.5), (1.0, -0.003852, -0.5), (-1.0, -1.0, 0.5), (-1.0, 1.022, 0.4401), (1.0, 1.022, 0.4401), (1.0, -1.0, 0.5), (1.0, -0.003852, 0.5), (-1.0, -0.003852, 0.5), (-1.0, 0.8668, -1.361), (1.0, 0.8668, -1.361), (-0.8663, 0.1293, -0.8173), (0.8663, 0.1293, -0.8173), (-1.0, 0.8603, -1.814), (1.0, 0.8603, -1.814), (-0.8663, 0.1947, -1.016), (0.8663, 0.1947, -1.016), (-1.0, 0.8593, -2.164), (1.0, 0.8593, -2.164), (-1.0, 0.2499, -2.164), (1.0, 0.2499, -2.164), (-1.0, 0.8804, -3.063), (1.0, 0.8804, -3.063), (-1.0, 0.2776, -3.063), (1.0, 0.2776, -3.063), (-1.0, 0.9129, -4.39), (1.0, 0.9129, -4.39), (-1.0, 0.3249, -4.39), (1.0, 0.3249, -4.39), (-0.8644, 0.9685, -10.39), (0.8644, 0.9685, -10.39), (-0.8644, 0.7551, -10.37), (0.8644, 0.7551, -10.37), (1.0, 0.08757, -1.361), (-1.0, 0.08757, -1.361), (1.0, 0.2364, -1.814), (-1.0, 0.2364, -1.814), (1.0, 1.103, -13.08), (-1.0, 1.103, -13.08), (1.0, 0.6202, -13.03), (-1.0, 0.6202, -13.03), (-1.0, -0.1416, -1.206), (1.0, -0.1416, -1.206), (-0.2804, -0.2492, -2.36), (0.3192, -0.2492, -2.36), (-0.2804, -0.1962, -2.36), (0.3192, -0.1962, -2.36), (-0.2804, -0.2584, -3.154), (0.3192, -0.2584, -3.154), (-0.2804, -0.1934, -3.154), (0.3192, -0.1934, -3.154), (-0.2804, -0.2584, -3.519), (0.3192, -0.2584, -3.519), (-0.2804, -0.1877, -3.519), (0.3192, -0.1877, -3.519), (-0.2804, -0.2584, -4.051), (0.3192, -0.2584, -4.051), (-0.2804, -0.1704, -4.051), (0.3192, -0.1704, -4.051), (-0.2804, -0.2793, -4.948), (0.3192, -0.2793, -4.948), (-0.2804, -0.1127, -5.065), (0.3192, -0.1127, -5.065), (-0.2804, -0.1155, -4.494), (0.3192, -0.1155, -4.494), (-0.2804, -0.06977, -5.124), (0.3192, -0.06977, -5.124), (-0.2804, 0.1289, -4.479), (0.3192, 0.1289, -4.479), (-0.2804, 0.1746, -5.108), (0.3192, 0.1746, -5.108), (-0.2804, 0.1956, -4.244), (0.3192, 0.1956, -4.244), (-0.2804, 0.2607, -4.562), (0.4124, 0.2607, -4.562), (-0.2804, 0.2416, -3.83), (0.3192, 0.2416, -3.83), (-0.2804, 0.3261, -4.387), (1.039, 0.3261, -4.387), (-1.0, 0.2506, -2.207), (1.0, 0.2506, -2.207), (-1.0, 0.3116, -3.836), (0.9842, 0.3116, -3.836), (-0.1794, 0.01868, -4.03), (0.2021, 0.01868, -4.03), (-0.1712, 0.05142, -3.934), (0.2102, 0.05142, -3.934), (-0.1794, 0.078, -2.387), (0.2021, 0.078, -2.387), (0.2021, 0.1438, -2.586), (-0.1794, 0.1438, -2.586), (-0.1794, 0.06427, -3.172), (0.2021, 0.06427, -3.172), (0.2021, 0.1168, -3.371), (-0.1794, 0.1168, -3.371), (0.2021, 0.0723, -2.78), (0.2021, 0.1315, -2.978), (-0.1794, 0.1315, -2.978), (-0.1794, 0.0723, -2.78), (-0.1794, 0.04802, -3.565), (0.2021, 0.04802, -3.565), (0.2021, 0.08917, -3.763), (-0.1794, 0.08917, -3.763), (0.2021, 0.07844, -1.681), (0.2021, 0.1876, -2.057), (-0.1794, 0.1876, -2.057), (-0.1794, 0.07844, -1.681), (-0.1794, 0.08113, -2.123), (0.2021, 0.08113, -2.123), (0.2021, 0.1481, -2.321), (-0.1794, 0.1481, -2.321), (-0.8191, -0.9486, -1.11), (-1.0, -1.0, -0.9452), (0.8058, -0.9486, -1.11), (1.0, -1.0, -0.9452), (-0.8191, -0.3356, -1.286), (-0.9984, -0.2683, -1.207), (0.9985, -0.2683, -1.208), (0.8058, -0.3356, -1.286), (-0.9709, 0.9822, -6.254), (-1.0, 0.9531, -6.254), (-1.0, 0.9506, -6.196), (-0.9709, 0.9797, -6.196), (0.9709, 0.9822, -6.254), (0.9709, 0.9797, -6.196), (1.0, 0.9506, -6.196), (1.0, 0.9531, -6.254), (-1.0, 0.4132, -6.196), (-1.0, 0.4151, -6.254), (-0.9709, 0.386, -6.254), (-0.9709, 0.3842, -6.196), (1.0, 0.4132, -6.196), (0.9709, 0.3842, -6.196), (0.9709, 0.386, -6.254), (1.0, 0.4151, -6.254), (-0.9709, 1.114, -8.98), (-1.0, 1.085, -8.98), (-1.0, 1.082, -8.922), (-0.9709, 1.112, -8.922), (0.9709, 1.114, -8.98), (0.9709, 1.112, -8.922), (1.0, 1.082, -8.922), (1.0, 1.085, -8.98), (-1.0, 0.4997, -8.98), (-0.9709, 0.4706, -8.98), (-0.9709, 0.4684, -8.922), (-1.0, 0.4975, -8.922), (1.0, 0.4997, -8.98), (1.0, 0.4975, -8.922), (0.9709, 0.4684, -8.922), (0.9709, 0.4706, -8.98), (-0.9709, 1.168, -10.64), (-1.0, 1.139, -10.64), (-1.0, 1.138, -10.59), (-0.9709, 1.167, -10.59), (0.9709, 1.168, -10.64), (0.9709, 1.167, -10.59), (1.0, 1.138, -10.59), (1.0, 1.139, -10.64), (-1.0, 0.5738, -10.64), (-0.9709, 0.5447, -10.64), (-0.9709, 0.543, -10.59), (-1.0, 0.5721, -10.59), (1.0, 0.5738, -10.64), (1.0, 0.5721, -10.59), (0.9709, 0.543, -10.59), (0.9709, 0.5447, -10.64), (-0.9709, 1.188, -11.45), (-1.0, 1.159, -11.46), (-1.0, 1.159, -11.4), (-0.9709, 1.187, -11.4), (0.9709, 1.188, -11.45), (0.9709, 1.187, -11.4), (1.0, 1.159, -11.4), (1.0, 1.159, -11.46), (-1.0, 0.5853, -11.54), (-0.9709, 0.5562, -11.55), (-0.9709, 0.5561, -11.49), (-1.0, 0.585, -11.48), (1.0, 0.5853, -11.54), (1.0, 0.585, -11.48), (0.9709, 0.5561, -11.49), (0.9709, 0.5562, -11.55), (-0.9709, 1.185, -12.15), (-1.0, 1.156, -12.15), (-1.0, 1.159, -12.09), (-0.9709, 1.188, -12.09), (0.9709, 1.185, -12.15), (0.9709, 1.188, -12.09), (1.0, 1.159, -12.09), (1.0, 1.156, -12.15), (-1.0, 0.5822, -12.14), (-0.9709, 0.5531, -12.14), (-0.9709, 0.5518, -12.08), (-1.0, 0.5808, -12.08), (1.0, 0.5822, -12.14), (1.0, 0.5808, -12.08), (0.9709, 0.5518, -12.08), (0.9709, 0.5531, -12.14), (-1.0, 1.125, -12.75), (-1.0, 1.101, -12.69), (-0.9709, 1.13, -12.69), (0.9709, 1.13, -12.69), (1.0, 1.101, -12.69), (1.0, 1.125, -12.75), (-1.0, 0.5869, -12.74), (-0.9709, 0.5821, -12.69), (-1.0, 0.6112, -12.69), (1.0, 0.6112, -12.69), (0.9709, 0.5821, -12.69), (1.0, 0.5869, -12.74), (-1.0, 0.8996, -4.816), (-1.0, 0.9265, -4.758), (-0.9709, 0.9287, -4.816), (-1.0, 0.3679, -4.816), (-0.9709, 0.3388, -4.816), (-1.0, 0.3369, -4.758), (0.9709, 0.9287, -4.816), (1.0, 0.9265, -4.758), (1.0, 0.8996, -4.816), (0.9709, 0.3388, -4.816), (1.0, 0.3679, -4.816), (1.0, 0.3369, -4.758)], [], [(27, 11, 2, 23), (23, 2, 5, 24), (26, 13, 3, 25), (25, 3, 0, 22), (12, 21, 18, 133), (13, 11, 0, 3), (18, 9, 6, 19), (21, 14, 9, 18), (16, 7, 8, 17), (20, 15, 7, 16), (19, 6, 15, 20), (17, 8, 14, 21), (5, 2, 11, 13), (1, 4, 29, 28), (24, 5, 13, 26), (22, 0, 11, 27), (4, 17, 21, 12), (132, 130, 134, 137), (10, 20, 16, 1), (1, 16, 17, 4), (12, 133, 136, 61), (131, 19, 20, 10), (6, 22, 27, 15), (8, 24, 26, 14), (9, 25, 22, 6), (14, 26, 25, 9), (7, 23, 24, 8), (15, 27, 23, 7), (119, 118, 102, 103), (10, 1, 28, 53), (4, 12, 52, 29), (12, 10, 53, 52), (55, 32, 36, 38), (29, 52, 54, 33), (53, 28, 32, 55), (28, 29, 33, 32), (38, 36, 40, 42), (32, 33, 37, 36), (54, 55, 38, 39), (33, 54, 39, 37), (43, 42, 46, 47), (36, 37, 41, 40), (39, 38, 42, 43), (37, 39, 43, 41), (145, 153, 167, 160), (41, 43, 47, 45), (42, 40, 44, 46), (40, 41, 45, 44), (233, 230, 140, 146), (147, 139, 156, 165), (154, 158, 175, 173), (152, 148, 164, 168), (170, 174, 191, 189), (239, 234, 149, 151), (238, 240, 150, 144), (138, 142, 159, 157), (177, 182, 199, 192), (169, 163, 180, 184), (161, 166, 183, 176), (162, 155, 172, 181), (193, 198, 215, 208), (178, 171, 188, 197), (186, 190, 207, 205), (185, 179, 196, 200), (217, 211, 225, 228), (194, 187, 204, 213), (202, 206, 221, 220), (201, 195, 212, 216), (223, 229, 58, 56), (209, 214, 227, 222), (210, 203, 219, 226), (218, 223, 56, 57), (48, 49, 51, 50), (224, 218, 57, 59), (46, 44, 231, 235), (229, 224, 59, 58), (30, 31, 52, 53), (35, 34, 55, 54), (34, 30, 53, 55), (31, 35, 54, 52), (49, 48, 57, 56), (51, 49, 56, 58), (48, 50, 59, 57), (50, 51, 58, 59), (133, 18, 19, 131), (135, 60, 64, 62), (10, 12, 61, 60), (64, 65, 69, 68), (136, 135, 62, 63), (60, 61, 65, 64), (61, 136, 63, 65), (69, 67, 71, 73), (63, 62, 66, 67), (65, 63, 67, 69), (62, 64, 68, 66), (70, 72, 76, 74), (66, 68, 72, 70), (68, 69, 73, 72), (67, 66, 70, 71), (76, 77, 83, 82), (72, 73, 77, 76), (71, 70, 74, 75), (73, 71, 75, 77), (80, 81, 79, 78), (75, 74, 78, 79), (77, 75, 79, 81), (74, 76, 80, 78), (83, 85, 89, 87), (77, 81, 85, 83), (80, 76, 82, 84), (81, 80, 84, 85), (86, 87, 91, 90), (82, 83, 87, 86), (84, 82, 86, 88), (85, 84, 88, 89), (92, 90, 94, 96), (88, 86, 90, 92), (89, 88, 92, 93), (87, 89, 93, 91), (95, 97, 101, 99), (93, 92, 96, 97), (91, 93, 97, 95), (90, 91, 95, 94), (98, 99, 101, 100), (94, 95, 99, 98), (96, 94, 98, 100), (97, 96, 100, 101), (103, 102, 104, 105), (120, 119, 103, 105), (121, 120, 105, 104), (118, 121, 104, 102), (126, 129, 109, 106), (129, 128, 108, 109), (128, 127, 107, 108), (127, 126, 106, 107), (117, 116, 113, 110), (116, 115, 112, 113), (115, 114, 111, 112), (114, 117, 110, 111), (107, 106, 117, 114), (108, 107, 114, 115), (109, 108, 115, 116), (106, 109, 116, 117), (110, 113, 121, 118), (113, 112, 120, 121), (112, 111, 119, 120), (111, 110, 118, 119), (31, 30, 125, 122), (35, 31, 122, 123), (34, 35, 123, 124), (30, 34, 124, 125), (122, 125, 126, 127), (123, 122, 127, 128), (124, 123, 128, 129), (125, 124, 129, 126), (130, 132, 133, 131), (135, 136, 137, 134), (131, 135, 134, 130), (136, 133, 132, 137), (131, 10, 60, 135), (45, 47, 241, 237), (47, 46, 235, 241), (44, 45, 237, 231), (138, 139, 140, 141), (142, 143, 144, 145), (146, 147, 148, 149), (150, 151, 152, 153), (154, 155, 156, 157), (158, 159, 160, 161), (162, 163, 164, 165), (166, 167, 168, 169), (170, 171, 172, 173), (174, 175, 176, 177), (178, 179, 180, 181), (182, 183, 184, 185), (186, 187, 188, 189), (190, 191, 192, 193), (194, 195, 196, 197), (198, 199, 200, 201), (202, 203, 204, 205), (206, 207, 208, 209), (210, 211, 212, 213), (214, 215, 216, 217), (218, 219, 220), (221, 222, 223), (224, 225, 226), (227, 228, 229), (230, 231, 232), (233, 234, 235), (236, 237, 238), (239, 240, 241), (142, 138, 141, 143), (153, 145, 144, 150), (139, 147, 146, 140), (151, 149, 148, 152), (232, 141, 140, 230), (238, 144, 143, 236), (158, 154, 157, 159), (166, 161, 160, 167), (155, 162, 165, 156), (168, 164, 163, 169), (145, 160, 159, 142), (156, 139, 138, 157), (147, 165, 164, 148), (167, 153, 152, 168), (174, 170, 173, 175), (182, 177, 176, 183), (171, 178, 181, 172), (184, 180, 179, 185), (162, 181, 180, 163), (183, 166, 169, 184), (175, 158, 161, 176), (154, 173, 172, 155), (190, 186, 189, 191), (198, 193, 192, 199), (187, 194, 197, 188), (200, 196, 195, 201), (170, 189, 188, 171), (196, 179, 178, 197), (177, 192, 191, 174), (199, 182, 185, 200), (206, 202, 205, 207), (214, 209, 208, 215), (203, 210, 213, 204), (216, 212, 211, 217), (186, 205, 204, 187), (212, 195, 194, 213), (193, 208, 207, 190), (215, 198, 201, 216), (223, 218, 220, 221), (229, 223, 222, 227), (218, 224, 226, 219), (228, 225, 224, 229), (217, 228, 227, 214), (221, 206, 209, 222), (202, 220, 219, 203), (225, 211, 210, 226), (149, 234, 233, 146), (150, 240, 239, 151), (240, 238, 237, 241), (234, 239, 241, 235), (236, 232, 231, 237), (230, 233, 235, 231), (232, 236, 143, 141)])
_uv = me_cube_003.uv_layers.new(name='UVMap')
_uv.uv.foreach_set('vector', [0.5625, 0.1245, 0.625, 0.1245, 0.625, 0.25, 0.5625, 0.25, 0.5625, 0.25, 0.625, 0.25, 0.625, 0.5, 0.5625, 0.5, 0.5625, 0.6255, 0.625, 0.6255, 0.625, 0.75, 0.5625, 0.75, 0.5625, 0.75, 0.625, 0.75, 0.625, 1.0, 0.5625, 1.0, 0.375, 0.6255, 0.4375, 0.6255, 0.4375, 0.75, 0.3819, 0.75, 0.625, 0.6255, 0.875, 0.6255, 0.875, 0.75, 0.625, 0.75, 0.4375, 0.75, 0.5, 0.75, 0.5, 1.0, 0.4375, 1.0, 0.4375, 0.6255, 0.5, 0.6255, 0.5, 0.75, 0.4375, 0.75, 0.4375, 0.25, 0.5, 0.25, 0.5, 0.5, 0.4375, 0.5, 0.4375, 0.1245, 0.5, 0.1245, 0.5, 0.25, 0.4375, 0.25, 0.4375, 0.0, 0.5, 0.0, 0.5, 0.1245, 0.4375, 0.1245, 0.4375, 0.5, 0.5, 0.5, 0.5, 0.6255, 0.4375, 0.6255, 0.625, 0.5, 0.875, 0.5, 0.875, 0.6255, 0.625, 0.6255, 0.375, 0.25, 0.375, 0.5, 0.375, 0.5, 0.375, 0.25, 0.5625, 0.5, 0.625, 0.5, 0.625, 0.6255, 0.5625, 0.6255, 0.5625, 0.0, 0.625, 0.0, 0.625, 0.1245, 0.5625, 0.1245, 0.375, 0.5, 0.4375, 0.5, 0.4375, 0.6255, 0.375, 0.6255, 0.375, 0.7567, 0.375, 0.9933, 0.375, 0.9933, 0.375, 0.7567, 0.375, 0.1245, 0.4375, 0.1245, 0.4375, 0.25, 0.375, 0.25, 0.375, 0.25, 0.4375, 0.25, 0.4375, 0.5, 0.375, 0.5, 0.375, 0.6255, 0.375, 0.7302, 0.375, 0.7372, 0.375, 0.6255, 0.3819, 0.0, 0.4375, 0.0, 0.4375, 0.1245, 0.375, 0.1245, 0.5, 0.0, 0.5625, 0.0, 0.5625, 0.1245, 0.5, 0.1245, 0.5, 0.5, 0.5625, 0.5, 0.5625, 0.6255, 0.5, 0.6255, 0.5, 0.75, 0.5625, 0.75, 0.5625, 1.0, 0.5, 1.0, 0.5, 0.6255, 0.5625, 0.6255, 0.5625, 0.75, 0.5, 0.75, 0.5, 0.25, 0.5625, 0.25, 0.5625, 0.5, 0.5, 0.5, 0.5, 0.1245, 0.5625, 0.1245, 0.5625, 0.25, 0.5, 0.25, 0.3583, 0.6255, 0.1417, 0.6255, 0.1417, 0.6255, 0.3583, 0.6255, 0.375, 0.1245, 0.375, 0.25, 0.375, 0.25, 0.375, 0.1245, 0.375, 0.5, 0.375, 0.6255, 0.375, 0.6255, 0.375, 0.5, 0.375, 0.6255, 0.125, 0.6255, 0.125, 0.6255, 0.375, 0.6255, 0.375, 0.1245, 0.375, 0.25, 0.375, 0.25, 0.375, 0.1245, 0.375, 0.5, 0.375, 0.6255, 0.375, 0.6255, 0.375, 0.5, 0.375, 0.1245, 0.375, 0.25, 0.375, 0.25, 0.375, 0.1245, 0.375, 0.25, 0.375, 0.5, 0.375, 0.5, 0.375, 0.25, 0.375, 0.1245, 0.375, 0.25, 0.375, 0.25, 0.375, 0.1245, 0.375, 0.25, 0.375, 0.5, 0.375, 0.5, 0.375, 0.25, 0.375, 0.6255, 0.125, 0.6255, 0.125, 0.6255, 0.375, 0.6255, 0.375, 0.5, 0.375, 0.6255, 0.375, 0.6255, 0.375, 0.5, 0.375, 0.6255, 0.125, 0.6255, 0.125, 0.6255, 0.375, 0.6255, 0.375, 0.25, 0.375, 0.5, 0.375, 0.5, 0.375, 0.25, 0.375, 0.6255, 0.125, 0.6255, 0.125, 0.6255, 0.375, 0.6255, 0.375, 0.5, 0.375, 0.6255, 0.375, 0.6255, 0.375, 0.5, 0.375, 0.5061, 0.375, 0.6194, 0.375, 0.6198, 0.375, 0.5057, 0.375, 0.5, 0.375, 0.6255, 0.375, 0.6255, 0.375, 0.5, 0.375, 0.1245, 0.375, 0.25, 0.375, 0.25, 0.375, 0.1245, 0.375, 0.25, 0.375, 0.5, 0.375, 0.5, 0.375, 0.25, 0.375, 0.1307, 0.375, 0.2438, 0.375, 0.2439, 0.375, 0.1306, 0.375, 0.1306, 0.375, 0.2439, 0.375, 0.2443, 0.375, 0.1302, 0.375, 0.2536, 0.375, 0.4964, 0.375, 0.4964, 0.375, 0.2536, 0.3714, 0.6255, 0.1286, 0.6255, 0.1286, 0.6255, 0.3714, 0.6255, 0.375, 0.2536, 0.375, 0.4964, 0.375, 0.4964, 0.375, 0.2536, 0.3714, 0.6255, 0.1286, 0.6255, 0.1286, 0.6255, 0.3714, 0.6255, 0.375, 0.5062, 0.375, 0.6193, 0.375, 0.6194, 0.375, 0.5061, 0.375, 0.2536, 0.375, 0.4964, 0.375, 0.4964, 0.375, 0.2536, 0.375, 0.5058, 0.375, 0.6196, 0.375, 0.6197, 0.375, 0.5058, 0.3714, 0.6255, 0.1286, 0.6255, 0.1286, 0.6255, 0.3714, 0.6255, 0.375, 0.5057, 0.375, 0.6198, 0.375, 0.6196, 0.375, 0.5058, 0.375, 0.1302, 0.375, 0.2443, 0.375, 0.2442, 0.375, 0.1304, 0.375, 0.5058, 0.375, 0.6197, 0.375, 0.6197, 0.375, 0.5057, 0.375, 0.1304, 0.375, 0.2442, 0.375, 0.2442, 0.375, 0.1303, 0.375, 0.2536, 0.375, 0.4964, 0.375, 0.4964, 0.375, 0.2536, 0.3714, 0.6255, 0.1286, 0.6255, 0.1286, 0.6255, 0.3714, 0.6255, 0.3714, 0.6255, 0.1286, 0.6255, 0.1286, 0.6255, 0.3714, 0.6255, 0.375, 0.1303, 0.375, 0.2442, 0.375, 0.2443, 0.375, 0.1303, 0.375, 0.2536, 0.375, 0.4964, 0.375, 0.4964, 0.375, 0.2536, 0.3714, 0.6255, 0.1286, 0.6255, 0.1286, 0.6255, 0.3714, 0.6255, 0.375, 0.5, 0.375, 0.6255, 0.375, 0.6255, 0.375, 0.5, 0.375, 0.5059, 0.375, 0.6196, 0.375, 0.619, 0.375, 0.5065, 0.375, 0.1304, 0.375, 0.2441, 0.375, 0.2435, 0.375, 0.131, 0.375, 0.25, 0.375, 0.5, 0.375, 0.5, 0.375, 0.25, 0.1419, 0.535, 0.3581, 0.535, 0.3581, 0.5905, 0.1419, 0.5905, 0.375, 0.1245, 0.375, 0.25, 0.375, 0.25, 0.375, 0.1245, 0.375, 0.1245, 0.375, 0.25, 0.375, 0.25, 0.375, 0.1245, 0.375, 0.6255, 0.125, 0.6255, 0.125, 0.6255, 0.375, 0.6255, 0.1417, 0.6255, 0.3583, 0.6255, 0.375, 0.6255, 0.125, 0.6255, 0.3583, 0.6255, 0.1417, 0.6255, 0.125, 0.6255, 0.375, 0.6255, 0.1417, 0.6255, 0.1417, 0.6255, 0.125, 0.6255, 0.125, 0.6255, 0.3583, 0.6255, 0.3583, 0.6255, 0.375, 0.6255, 0.375, 0.6255, 0.3581, 0.535, 0.1419, 0.535, 0.125, 0.5, 0.375, 0.5, 0.3581, 0.5905, 0.3581, 0.535, 0.375, 0.5, 0.375, 0.6255, 0.1419, 0.535, 0.1419, 0.5905, 0.125, 0.6255, 0.125, 0.5, 0.1419, 0.5905, 0.3581, 0.5905, 0.375, 0.6255, 0.125, 0.6255, 0.3819, 0.75, 0.4375, 0.75, 0.4375, 1.0, 0.3819, 1.0, 0.375, 0.01388, 0.375, 0.1245, 0.375, 0.1245, 0.375, 0.0, 0.125, 0.6255, 0.375, 0.6255, 0.375, 0.6255, 0.125, 0.6255, 0.125, 0.6255, 0.375, 0.6255, 0.375, 0.6255, 0.125, 0.6255, 0.375, 0.75, 0.375, 1.0, 0.375, 1.0, 0.375, 0.75, 0.125, 0.6255, 0.375, 0.6255, 0.375, 0.6255, 0.125, 0.6255, 0.375, 0.6255, 0.375, 0.7361, 0.375, 0.75, 0.375, 0.6255, 0.375, 0.6255, 0.375, 0.75, 0.375, 0.75, 0.375, 0.6255, 0.375, 0.75, 0.375, 1.0, 0.375, 1.0, 0.375, 0.75, 0.375, 0.6255, 0.375, 0.75, 0.375, 0.75, 0.375, 0.6255, 0.375, 0.0, 0.375, 0.1245, 0.375, 0.1245, 0.375, 0.0, 0.375, 0.0, 0.375, 0.1245, 0.375, 0.1245, 0.375, 0.0, 0.375, 0.0, 0.375, 0.1245, 0.375, 0.1245, 0.375, 0.0, 0.125, 0.6255, 0.375, 0.6255, 0.375, 0.6255, 0.125, 0.6255, 0.375, 0.75, 0.375, 1.0, 0.375, 1.0, 0.375, 0.75, 0.125, 0.6255, 0.375, 0.6255, 0.375, 0.6255, 0.125, 0.6255, 0.125, 0.6255, 0.375, 0.6255, 0.375, 0.6255, 0.125, 0.6255, 0.375, 0.75, 0.375, 1.0, 0.375, 1.0, 0.375, 0.75, 0.375, 0.6255, 0.375, 0.75, 0.375, 0.75, 0.375, 0.6255, 0.125, 0.6255, 0.375, 0.6255, 0.375, 0.75, 0.125, 0.75, 0.375, 0.75, 0.375, 1.0, 0.375, 1.0, 0.375, 0.75, 0.375, 0.6255, 0.375, 0.75, 0.375, 0.75, 0.375, 0.6255, 0.375, 0.0, 0.375, 0.1245, 0.375, 0.1245, 0.375, 0.0, 0.375, 0.6255, 0.375, 0.6255, 0.375, 0.6255, 0.375, 0.6255, 0.375, 0.6255, 0.375, 0.6255, 0.375, 0.6255, 0.375, 0.6255, 0.375, 0.1245, 0.375, 0.1245, 0.375, 0.1245, 0.375, 0.1245, 0.375, 0.6255, 0.125, 0.6255, 0.125, 0.6255, 0.375, 0.6255, 0.125, 0.6255, 0.375, 0.6255, 0.375, 0.6255, 0.125, 0.6255, 0.125, 0.6255, 0.375, 0.6255, 0.375, 0.6255, 0.125, 0.6255, 0.375, 0.1245, 0.375, 0.1245, 0.375, 0.1245, 0.375, 0.1245, 0.375, 0.6255, 0.125, 0.6255, 0.125, 0.6255, 0.375, 0.6255, 0.375, 0.1245, 0.375, 0.1245, 0.375, 0.1245, 0.375, 0.1245, 0.375, 0.1245, 0.375, 0.1245, 0.375, 0.1245, 0.375, 0.1245, 0.375, 0.6255, 0.125, 0.6255, 0.125, 0.6255, 0.375, 0.6255, 0.375, 0.6255, 0.375, 0.6255, 0.375, 0.6255, 0.375, 0.6255, 0.375, 0.6255, 0.375, 0.6255, 0.375, 0.6255, 0.375, 0.6255, 0.375, 0.6255, 0.125, 0.6255, 0.125, 0.6255, 0.375, 0.6255, 0.375, 0.6255, 0.375, 0.6255, 0.375, 0.6255, 0.375, 0.6255, 0.125, 0.6255, 0.375, 0.6255, 0.375, 0.6255, 0.125, 0.6255, 0.125, 0.6255, 0.375, 0.6255, 0.375, 0.6255, 0.125, 0.6255, 0.125, 0.6255, 0.375, 0.6255, 0.375, 0.6255, 0.125, 0.6255, 0.375, 0.1245, 0.375, 0.1245, 0.375, 0.1245, 0.375, 0.1245, 0.375, 0.6255, 0.125, 0.6255, 0.125, 0.6255, 0.375, 0.6255, 0.3583, 0.6255, 0.1417, 0.6255, 0.1417, 0.6255, 0.3583, 0.6255, 0.3583, 0.6255, 0.3583, 0.6255, 0.3583, 0.6255, 0.3583, 0.6255, 0.1417, 0.6255, 0.3583, 0.6255, 0.3583, 0.6255, 0.1417, 0.6255, 0.1417, 0.6255, 0.1417, 0.6255, 0.1417, 0.6255, 0.1417, 0.6255, 0.1417, 0.6255, 0.1417, 0.6255, 0.1417, 0.6255, 0.1417, 0.6255, 0.1417, 0.6255, 0.3583, 0.6255, 0.3583, 0.6255, 0.1417, 0.6255, 0.3583, 0.6255, 0.3583, 0.6255, 0.3583, 0.6255, 0.3583, 0.6255, 0.3583, 0.6255, 0.1417, 0.6255, 0.1417, 0.6255, 0.3583, 0.6255, 0.1417, 0.6255, 0.1417, 0.6255, 0.1417, 0.6255, 0.1417, 0.6255, 0.1417, 0.6255, 0.3583, 0.6255, 0.3583, 0.6255, 0.1417, 0.6255, 0.3583, 0.6255, 0.3583, 0.6255, 0.3583, 0.6255, 0.3583, 0.6255, 0.3583, 0.6255, 0.1417, 0.6255, 0.1417, 0.6255, 0.3583, 0.6255, 0.3583, 0.6255, 0.1417, 0.6255, 0.1417, 0.6255, 0.3583, 0.6255, 0.3583, 0.6255, 0.3583, 0.6255, 0.3583, 0.6255, 0.3583, 0.6255, 0.1417, 0.6255, 0.3583, 0.6255, 0.3583, 0.6255, 0.1417, 0.6255, 0.1417, 0.6255, 0.1417, 0.6255, 0.1417, 0.6255, 0.1417, 0.6255, 0.1417, 0.6255, 0.1417, 0.6255, 0.1417, 0.6255, 0.1417, 0.6255, 0.1417, 0.6255, 0.3583, 0.6255, 0.3583, 0.6255, 0.1417, 0.6255, 0.3583, 0.6255, 0.3583, 0.6255, 0.3583, 0.6255, 0.3583, 0.6255, 0.3583, 0.6255, 0.1417, 0.6255, 0.1417, 0.6255, 0.3583, 0.6255, 0.3583, 0.6255, 0.1417, 0.6255, 0.1417, 0.6255, 0.3583, 0.6255, 0.3583, 0.6255, 0.3583, 0.6255, 0.3583, 0.6255, 0.3583, 0.6255, 0.1417, 0.6255, 0.3583, 0.6255, 0.3583, 0.6255, 0.1417, 0.6255, 0.1417, 0.6255, 0.1417, 0.6255, 0.1417, 0.6255, 0.1417, 0.6255, 0.3583, 0.6255, 0.1417, 0.6255, 0.1417, 0.6255, 0.3583, 0.6255, 0.3583, 0.6255, 0.3583, 0.6255, 0.3583, 0.6255, 0.3583, 0.6255, 0.1417, 0.6255, 0.3583, 0.6255, 0.3583, 0.6255, 0.1417, 0.6255, 0.1417, 0.6255, 0.1417, 0.6255, 0.1417, 0.6255, 0.1417, 0.6255, 0.375, 0.9933, 0.375, 0.7567, 0.3819, 0.75, 0.3819, 1.0, 0.375, 1.0, 0.375, 0.75, 0.375, 0.7567, 0.375, 0.9933, 0.375, 1.0, 0.375, 1.0, 0.375, 0.9933, 0.375, 0.9933, 0.375, 0.7372, 0.375, 0.7302, 0.375, 0.7567, 0.375, 0.7567, 0.375, 0.01976, 0.375, 0.1245, 0.375, 0.1245, 0.375, 0.01279, 0.375, 0.5, 0.375, 0.6255, 0.375, 0.6255, 0.375, 0.5, 0.375, 0.6255, 0.125, 0.6255, 0.125, 0.6255, 0.375, 0.6255, 0.375, 0.25, 0.375, 0.5, 0.375, 0.5, 0.375, 0.25, 0.375, 0.2536, 0.375, 0.2439, 0.375, 0.2439, 0.375, 0.2536, 0.375, 0.4964, 0.375, 0.4964, 0.375, 0.5061, 0.375, 0.5061, 0.375, 0.1304, 0.375, 0.1306, 0.375, 0.1245, 0.375, 0.1245, 0.375, 0.6194, 0.3714, 0.6255, 0.3714, 0.6255, 0.375, 0.6194, 0.375, 0.2536, 0.375, 0.2443, 0.375, 0.2443, 0.375, 0.2536, 0.375, 0.4964, 0.375, 0.4964, 0.375, 0.5057, 0.375, 0.5057, 0.375, 0.1302, 0.375, 0.1245, 0.375, 0.1245, 0.375, 0.13, 0.375, 0.6198, 0.375, 0.6198, 0.3714, 0.6255, 0.3714, 0.6255, 0.375, 0.2536, 0.375, 0.2442, 0.375, 0.2442, 0.375, 0.2536, 0.375, 0.4964, 0.375, 0.4964, 0.375, 0.5058, 0.375, 0.5058, 0.375, 0.1304, 0.375, 0.1245, 0.375, 0.1245, 0.375, 0.1301, 0.375, 0.6196, 0.375, 0.6196, 0.3714, 0.6255, 0.3714, 0.6255, 0.375, 0.2536, 0.375, 0.2442, 0.375, 0.2442, 0.375, 0.2536, 0.375, 0.4964, 0.375, 0.4964, 0.375, 0.5058, 0.375, 0.5058, 0.125, 0.6255, 0.1286, 0.6255, 0.1286, 0.6255, 0.125, 0.6255, 0.375, 0.6197, 0.375, 0.6197, 0.3714, 0.6255, 0.3714, 0.6255, 0.375, 0.2536, 0.375, 0.2441, 0.375, 0.2443, 0.375, 0.2536, 0.375, 0.4964, 0.375, 0.4964, 0.375, 0.5057, 0.375, 0.5059, 0.375, 0.1304, 0.375, 0.1245, 0.375, 0.1245, 0.375, 0.1302, 0.375, 0.6196, 0.375, 0.6197, 0.3714, 0.6255, 0.3714, 0.6255, 0.375, 0.25, 0.375, 0.2435, 0.375, 0.2536, 0.375, 0.4964, 0.375, 0.5065, 0.375, 0.5, 0.375, 0.1254, 0.375, 0.1245, 0.375, 0.131, 0.375, 0.619, 0.3714, 0.6255, 0.375, 0.6255, 0.375, 0.2438, 0.375, 0.25, 0.375, 0.2536, 0.375, 0.1307, 0.375, 0.1245, 0.375, 0.1245, 0.375, 0.4964, 0.375, 0.5, 0.375, 0.5062, 0.3714, 0.6255, 0.375, 0.6193, 0.375, 0.6255, 0.375, 0.4964, 0.375, 0.2536, 0.375, 0.2536, 0.375, 0.4964, 0.375, 0.6194, 0.375, 0.5061, 0.375, 0.5061, 0.375, 0.6194, 0.375, 0.2439, 0.375, 0.1306, 0.375, 0.1306, 0.375, 0.2439, 0.3714, 0.6255, 0.1286, 0.6255, 0.1286, 0.6255, 0.3714, 0.6255, 0.375, 0.2536, 0.375, 0.2536, 0.375, 0.2439, 0.375, 0.2438, 0.375, 0.5062, 0.375, 0.5061, 0.375, 0.4964, 0.375, 0.4964, 0.375, 0.4964, 0.375, 0.2536, 0.375, 0.2536, 0.375, 0.4964, 0.375, 0.6198, 0.375, 0.5057, 0.375, 0.5057, 0.375, 0.6198, 0.375, 0.2443, 0.375, 0.1302, 0.375, 0.1302, 0.375, 0.2443, 0.3714, 0.6255, 0.1286, 0.6255, 0.1286, 0.6255, 0.3714, 0.6255, 0.375, 0.5061, 0.375, 0.5057, 0.375, 0.4964, 0.375, 0.4964, 0.375, 0.2443, 0.375, 0.2439, 0.375, 0.2536, 0.375, 0.2536, 0.375, 0.1306, 0.375, 0.1302, 0.375, 0.1245, 0.375, 0.1245, 0.375, 0.6198, 0.375, 0.6194, 0.3714, 0.6255, 0.3714, 0.6255, 0.375, 0.4964, 0.375, 0.2536, 0.375, 0.2536, 0.375, 0.4964, 0.375, 0.6196, 0.375, 0.5058, 0.375, 0.5058, 0.375, 0.6196, 0.375, 0.2442, 0.375, 0.1304, 0.375, 0.1304, 0.375, 0.2442, 0.3714, 0.6255, 0.1286, 0.6255, 0.1286, 0.6255, 0.3714, 0.6255, 0.375, 0.1302, 0.375, 0.1304, 0.375, 0.1245, 0.375, 0.1245, 0.375, 0.6196, 0.375, 0.6198, 0.3714, 0.6255, 0.3714, 0.6255, 0.375, 0.4964, 0.375, 0.4964, 0.375, 0.5057, 0.375, 0.5058, 0.375, 0.2536, 0.375, 0.2536, 0.375, 0.2442, 0.375, 0.2443, 0.375, 0.4964, 0.375, 0.2536, 0.375, 0.2536, 0.375, 0.4964, 0.375, 0.6197, 0.375, 0.5058, 0.375, 0.5058, 0.375, 0.6197, 0.375, 0.2442, 0.375, 0.1303, 0.375, 0.1303, 0.375, 0.2442, 0.3714, 0.6255, 0.1286, 0.6255, 0.1286, 0.6255, 0.3714, 0.6255, 0.375, 0.2536, 0.375, 0.2536, 0.375, 0.2442, 0.375, 0.2442, 0.375, 0.1245, 0.375, 0.1245, 0.375, 0.1304, 0.375, 0.1303, 0.375, 0.5058, 0.375, 0.5058, 0.375, 0.4964, 0.375, 0.4964, 0.375, 0.6197, 0.375, 0.6196, 0.3714, 0.6255, 0.3714, 0.6255, 0.375, 0.4964, 0.375, 0.2536, 0.375, 0.2536, 0.375, 0.4964, 0.375, 0.6196, 0.375, 0.5059, 0.375, 0.5057, 0.375, 0.6197, 0.375, 0.2441, 0.375, 0.1304, 0.375, 0.1303, 0.375, 0.2443, 0.3714, 0.6255, 0.1286, 0.6255, 0.1286, 0.6255, 0.3714, 0.6255, 0.375, 0.2536, 0.375, 0.2536, 0.375, 0.2443, 0.375, 0.2442, 0.1286, 0.6255, 0.1286, 0.6255, 0.125, 0.6255, 0.125, 0.6255, 0.375, 0.5058, 0.375, 0.5057, 0.375, 0.4964, 0.375, 0.4964, 0.375, 0.6197, 0.375, 0.6197, 0.3714, 0.6255, 0.3714, 0.6255, 0.375, 0.5, 0.375, 0.25, 0.375, 0.2536, 0.375, 0.4964, 0.375, 0.6255, 0.375, 0.5, 0.375, 0.5065, 0.375, 0.619, 0.375, 0.25, 0.375, 0.1245, 0.375, 0.131, 0.375, 0.2435, 0.3714, 0.6255, 0.1286, 0.6255, 0.125, 0.6255, 0.375, 0.6255, 0.3714, 0.6255, 0.3714, 0.6255, 0.375, 0.619, 0.375, 0.6196, 0.375, 0.4964, 0.375, 0.4964, 0.375, 0.5059, 0.375, 0.5065, 0.375, 0.2536, 0.375, 0.2536, 0.375, 0.2435, 0.375, 0.2441, 0.375, 0.1245, 0.375, 0.1245, 0.375, 0.1304, 0.375, 0.131, 0.375, 0.1245, 0.375, 0.1245, 0.375, 0.1307, 0.375, 0.1306, 0.375, 0.6194, 0.375, 0.6193, 0.3714, 0.6255, 0.3714, 0.6255, 0.375, 0.6193, 0.375, 0.5062, 0.375, 0.5, 0.375, 0.6255, 0.1286, 0.6255, 0.3714, 0.6255, 0.375, 0.6255, 0.125, 0.6255, 0.375, 0.4964, 0.375, 0.2536, 0.375, 0.25, 0.375, 0.5, 0.375, 0.2438, 0.375, 0.1307, 0.375, 0.1245, 0.375, 0.25, 0.375, 0.2536, 0.375, 0.4964, 0.375, 0.4964, 0.375, 0.2536])
me_cube_003.update()

# ---- objects
ob_cube = bpy.data.objects.new('Cube', me_cube_001)
ob_cube_001 = bpy.data.objects.new('Cube.001', me_cube_003)
ob_light = bpy.data.objects.new('Light', light_light)
ob_camera = bpy.data.objects.new('Camera', cam_camera)
ob_empty = bpy.data.objects.new('Empty', None)

# ---- transforms, parenting, visibility, modifiers, constraints
ob_cube.location = (0.2727, -0.1735, 1.24)
ob_cube.scale = (0.2784, 2.21, 0.2273)
_m = ob_cube.modifiers.new('Auto Smooth', 'NODES')
_m.node_group = ng_auto_smooth
_gi = [s.identifier for s in ng_auto_smooth.interface.items_tree if s.item_type == 'SOCKET' and s.in_out == 'INPUT']
_m[_gi[1]] = 0.5236  # Angle
ob_cube_001.location = (0.2727, -0.1735, 0.8221)
ob_cube_001.scale = (0.2784, 2.179, 0.1774)
ob_light.location = (4.076, 1.005, 5.904)
ob_light.rotation_euler = (0.6503, 0.05522, 1.866)
ob_light.lock_rotations_4d = False
ob_light.empty_display_type = 'ARROWS'
ob_light.color = (0.0, 0.0, 0.0, 0.0)
ob_light.lineart.crease_threshold = 0.0
ob_camera.location = (7.359, -6.926, 4.958)
ob_camera.rotation_euler = (1.109, 0.0, 0.8149)
ob_camera.lock_rotations_4d = False
ob_camera.empty_display_type = 'ARROWS'
ob_camera.color = (0.0, 0.0, 0.0, 0.0)
ob_camera.display_type = 'WIRE'
ob_camera.lineart.crease_threshold = 0.0
ob_empty.location = (0.0, 0.0, -0.04328)
ob_empty.rotation_euler = (1.571, -0.0, 1.571)
ob_empty.empty_display_type = 'IMAGE'
ob_empty.empty_display_size = 5.0

# ---- collection membership
scene.collection.objects.link(ob_cube)
scene.collection.objects.link(ob_cube_001)
col_collection.objects.link(ob_light)
col_collection.objects.link(ob_camera)
col_collection.objects.link(ob_empty)

# ---- scene / render settings (as saved in the file)
scene.camera = ob_camera
scene.frame_start = 1; scene.frame_end = 250; scene.frame_set(23)
scene.render.engine = 'BLENDER_EEVEE_NEXT'
scene.cycles.sampling_pattern = 'TABULATED_SOBOL'
scene.cycles.use_light_tree = False
scene.view_settings.view_transform = 'Filmic'
bpy.context.view_layer.update()
